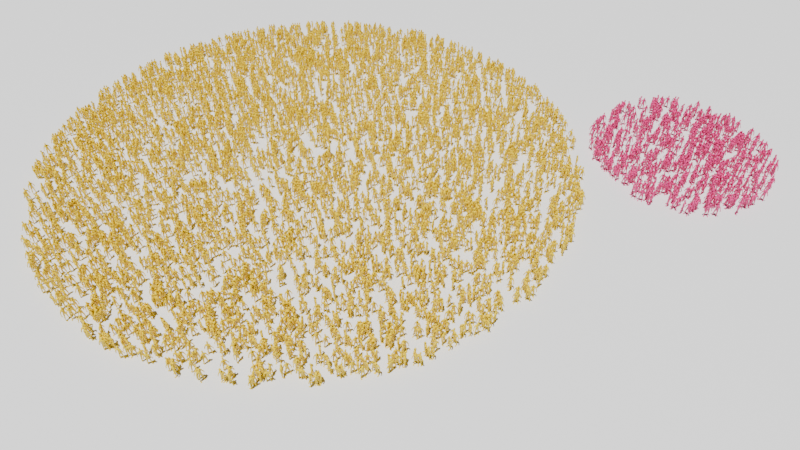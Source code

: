 # Source: people.blend  (saved by Blender 4.5.90; exported with 4.5.12 LTS)
import bpy
from mathutils import Matrix  # noqa: F401  (used for matrix-valued properties, if any)

bpy.ops.wm.read_factory_settings(use_empty=True)
scene = bpy.context.scene
scene.name = 'Scene'

# ---- collections
col_collection = bpy.data.collections.new('Collection'); scene.collection.children.link(col_collection)

# ---- materials (node trees are filled in below, after node groups)
mat_material = bpy.data.materials.new('Material')
mat_material.alpha_threshold = 0.0
mat_material.use_transparent_shadow = False
mat_material.roughness = 0.5
mat_material.line_color = (0.0, 0.0, 0.0, 1.0)
mat_red = bpy.data.materials.new('red')
mat_material_001 = bpy.data.materials.new('Material.001')
mat_white = bpy.data.materials.new('white')

# ---- node groups
ng_nodegroup_001 = bpy.data.node_groups.new('NodeGroup.001', 'GeometryNodeTree')
_s = ng_nodegroup_001.interface.new_socket(name='Vector', in_out='OUTPUT', socket_type='NodeSocketVector')
_s = ng_nodegroup_001.interface.new_socket(name='Value', in_out='INPUT', socket_type='NodeSocketFloat')
_s.default_value = 60.3
_s.min_value = -1e+04
_s.max_value = 1e+04
_s = ng_nodegroup_001.interface.new_socket(name='Seed', in_out='INPUT', socket_type='NodeSocketInt')
_s.min_value = -10000
_s.max_value = 10000
_N = ng_nodegroup_001.nodes; _L = ng_nodegroup_001.links
n0 = _N.new('NodeGroupOutput'); n0.name = 'Group Output'; n0.location = (514, 0)
n1 = _N.new('NodeGroupInput'); n1.name = 'Group Input'; n1.location = (-524, 0)
n2 = _N.new('FunctionNodeRandomValue'); n2.name = 'Random Value.001'; n2.location = (140, -95)
n2.inputs[3].default_value = 1000.0
n3 = _N.new('ShaderNodeCombineXYZ'); n3.name = 'Combine XYZ'; n3.location = (148, 36)
n4 = _N.new('FunctionNodeRandomValue'); n4.name = 'Random Value'; n4.location = (-324, 8)
n5 = _N.new('ShaderNodeMath'); n5.name = 'Math.001'; n5.location = (-7, 41)
n5.operation = 'MULTIPLY'
n6 = _N.new('ShaderNodeMath'); n6.name = 'Math'; n6.location = (-163, 59)
n6.operation = 'POWER'
n7 = _N.new('ShaderNodeVectorRotate'); n7.name = 'Vector Rotate'; n7.location = (324, 95)
n7.rotation_type = 'Z_AXIS'
n7.invert = True
n8 = _N.new('ShaderNodeMath'); n8.name = 'Math.002'; n8.location = (660, -280)
_L.new(n2.outputs[1], n7.inputs[3])
_L.new(n5.outputs[0], n3.inputs[0])
_L.new(n4.outputs[1], n6.inputs[0])
_L.new(n3.outputs[0], n7.inputs[0])
_L.new(n1.outputs[0], n5.inputs[1])
_L.new(n7.outputs[0], n0.inputs[0])
_L.new(n1.outputs[1], n4.inputs[8])
_L.new(n6.outputs[0], n5.inputs[0])
_L.new(n1.outputs[1], n2.inputs[8])
n0.is_active_output = True
ng_nodegroup = bpy.data.node_groups.new('NodeGroup', 'GeometryNodeTree')
_s = ng_nodegroup.interface.new_socket(name='Geometry', in_out='OUTPUT', socket_type='NodeSocketGeometry')
_s = ng_nodegroup.interface.new_socket(name='Value', in_out='INPUT', socket_type='NodeSocketFloat')
_s.default_value = 60.3
_s.min_value = -1e+04
_s.max_value = 1e+04
_s = ng_nodegroup.interface.new_socket(name='Count', in_out='INPUT', socket_type='NodeSocketInt')
_s.default_value = 2353
_s.min_value = 0
_N = ng_nodegroup.nodes; _L = ng_nodegroup.links
n0 = _N.new('NodeGroupInput'); n0.name = 'Group Input'; n0.location = (-585, -1)
n1 = _N.new('GeometryNodePoints'); n1.name = 'Points'; n1.location = (439, 112)
n2 = _N.new('NodeGroupOutput'); n2.name = 'Group Output'; n2.location = (629, -1)
n3 = _N.new('GeometryNodeGroup'); n3.name = 'Group'; n3.location = (-6, 101)
n3.node_tree = ng_nodegroup_001
n3.inputs[1].default_value = 0
_L.new(n3.outputs[0], n1.inputs[1])
_L.new(n1.outputs[0], n2.inputs[0])
_L.new(n0.outputs[1], n1.inputs[0])
_L.new(n0.outputs[0], n3.inputs[0])
n2.is_active_output = True
ng_nodegroup_003 = bpy.data.node_groups.new('NodeGroup.003', 'GeometryNodeTree')
_s = ng_nodegroup_003.interface.new_socket(name='Geometry', in_out='OUTPUT', socket_type='NodeSocketGeometry')
_s = ng_nodegroup_003.interface.new_socket(name='Geometry', in_out='INPUT', socket_type='NodeSocketGeometry')
_s = ng_nodegroup_003.interface.new_socket(name='Selection', in_out='INPUT', socket_type='NodeSocketBool')
_s.default_value = True
_s.hide_value = True
_s = ng_nodegroup_003.interface.new_socket(name='Position', in_out='INPUT', socket_type='NodeSocketVector')
_s.hide_value = True
_s = ng_nodegroup_003.interface.new_socket(name='Offset', in_out='INPUT', socket_type='NodeSocketVector')
_s.subtype = 'TRANSLATION'
_N = ng_nodegroup_003.nodes; _L = ng_nodegroup_003.links
n0 = _N.new('NodeGroupOutput'); n0.name = 'Group Output'; n0.location = (190, 0)
n1 = _N.new('NodeGroupInput'); n1.name = 'Group Input'; n1.location = (-200, 0)
n2 = _N.new('GeometryNodeSetPosition'); n2.name = 'Set Position'; n2.location = (0, 0)
_L.new(n1.outputs[0], n2.inputs[0])
_L.new(n1.outputs[2], n2.inputs[2])
_L.new(n2.outputs[0], n0.inputs[0])
_L.new(n1.outputs[1], n2.inputs[1])
_L.new(n1.outputs[3], n2.inputs[3])
n0.is_active_output = True
ng_nodegroup_002 = bpy.data.node_groups.new('NodeGroup.002', 'GeometryNodeTree')
_s = ng_nodegroup_002.interface.new_socket(name='Geometry', in_out='OUTPUT', socket_type='NodeSocketGeometry')
_s = ng_nodegroup_002.interface.new_socket(name='Alpha', in_out='INPUT', socket_type='NodeSocketFloat')
_s.subtype = 'FACTOR'
_s.default_value = 0.5
_s.min_value = 0.0
_s.max_value = 1.0
_s = ng_nodegroup_002.interface.new_socket(name='Geometry', in_out='INPUT', socket_type='NodeSocketGeometry')
_s = ng_nodegroup_002.interface.new_socket(name='Center', in_out='INPUT', socket_type='NodeSocketVector')
_s.default_value = (0.0, -50.0, 0.0)
_s.min_value = -1e+04
_s.max_value = 1e+04
_s = ng_nodegroup_002.interface.new_socket(name='Radius', in_out='INPUT', socket_type='NodeSocketFloat')
_s.default_value = 20.0
_s.min_value = -1e+04
_s.max_value = 1e+04
_N = ng_nodegroup_002.nodes; _L = ng_nodegroup_002.links
n0 = _N.new('NodeGroupInput'); n0.name = 'Group Input'; n0.location = (-584, 168)
n1 = _N.new('GeometryNodeGroup'); n1.name = 'Group.003'; n1.location = (-307, 208)
n1.node_tree = ng_nodegroup_001
n1.inputs[1].default_value = 0
n2 = _N.new('ShaderNodeMix'); n2.name = 'Mix.001'; n2.location = (98, 229)
n2.width = 135
n2.data_type = 'VECTOR'
n3 = _N.new('GeometryNodeInputPosition'); n3.name = 'Position.001'; n3.location = (-175, -153)
n4 = _N.new('GeometryNodeCaptureAttribute'); n4.name = 'Capture Attribute.001'; n4.location = (-147, 5)
n4.capture_items.clear()
n4.domain = 'INSTANCE'
n5 = _N.new('ShaderNodeVectorMath'); n5.name = 'Vector Math.001'; n5.location = (-127, 234)
n6 = _N.new('GeometryNodeGroup'); n6.name = 'Group'; n6.location = (320, 171)
n6.node_tree = ng_nodegroup_003
n6.inputs[1].default_value = True
n6.inputs[3].default_value = (0.0, 0.0, 0.0)
n7 = _N.new('NodeGroupOutput'); n7.name = 'Group Output'; n7.location = (532, 189)
_L.new(n5.outputs[0], n2.inputs[5])
_L.new(n4.outputs[1], n2.inputs[4])
_L.new(n3.outputs[0], n4.inputs[1])
_L.new(n1.outputs[0], n5.inputs[0])
_L.new(n0.outputs[1], n4.inputs[0])
_L.new(n0.outputs[0], n2.inputs[0])
_L.new(n0.outputs[2], n5.inputs[1])
_L.new(n0.outputs[3], n1.inputs[0])
_L.new(n4.outputs[0], n6.inputs[0])
_L.new(n2.outputs[1], n6.inputs[2])
_L.new(n6.outputs[0], n7.inputs[0])
n7.is_active_output = True
ng_geometry_nodes = bpy.data.node_groups.new('Geometry Nodes', 'GeometryNodeTree')
_s = ng_geometry_nodes.interface.new_socket(name='Geometry', in_out='OUTPUT', socket_type='NodeSocketGeometry')
_s = ng_geometry_nodes.interface.new_socket(name='Geometry', in_out='INPUT', socket_type='NodeSocketGeometry')
ng_geometry_nodes.is_modifier = True
# nodes of 'Geometry Nodes' reference scene objects; filled in after objects exist

# ---- material node trees
mat_material.use_nodes = True; mat_material.node_tree.nodes.clear()
_N = mat_material.node_tree.nodes; _L = mat_material.node_tree.links
n0 = _N.new('ShaderNodeOutputMaterial'); n0.name = 'Material Output'; n0.location = (300, 300)
n1 = _N.new('ShaderNodeBsdfPrincipled'); n1.name = 'Principled BSDF'; n1.location = (10, 300)
n1.inputs[3].default_value = 1.45
_L.new(n1.outputs[0], n0.inputs[0])
n0.is_active_output = True
mat_red.use_nodes = True; mat_red.node_tree.nodes.clear()
_N = mat_red.node_tree.nodes; _L = mat_red.node_tree.links
n0 = _N.new('ShaderNodeBsdfPrincipled'); n0.name = 'Principled BSDF'; n0.location = (10, 300)
n0.inputs[0].default_value = (0.8588, 0.06275, 0.2824, 1.0)
n1 = _N.new('ShaderNodeOutputMaterial'); n1.name = 'Material Output'; n1.location = (300, 300)
_L.new(n0.outputs[0], n1.inputs[0])
n1.is_active_output = True
mat_material_001.use_nodes = True; mat_material_001.node_tree.nodes.clear()
_N = mat_material_001.node_tree.nodes; _L = mat_material_001.node_tree.links
n0 = _N.new('ShaderNodeBsdfPrincipled'); n0.name = 'Principled BSDF'; n0.location = (10, 300)
n0.inputs[0].default_value = (0.8114, 0.8114, 0.8114, 1.0)
n1 = _N.new('ShaderNodeOutputMaterial'); n1.name = 'Material Output'; n1.location = (300, 300)
_L.new(n0.outputs[0], n1.inputs[0])
n1.is_active_output = True
mat_white.use_nodes = True; mat_white.node_tree.nodes.clear()
_N = mat_white.node_tree.nodes; _L = mat_white.node_tree.links
n0 = _N.new('ShaderNodeBsdfPrincipled'); n0.name = 'Principled BSDF'; n0.location = (10, 300)
n0.inputs[0].default_value = (0.9569, 0.702, 0.003922, 1.0)
n1 = _N.new('ShaderNodeOutputMaterial'); n1.name = 'Material Output'; n1.location = (300, 300)
_L.new(n0.outputs[0], n1.inputs[0])
n1.is_active_output = True

# ---- world
world_world = bpy.data.worlds.new('World'); scene.world = world_world
world_world.use_nodes = True; world_world.node_tree.nodes.clear()
_N = world_world.node_tree.nodes; _L = world_world.node_tree.links
n0 = _N.new('ShaderNodeOutputWorld'); n0.name = 'World Output'; n0.location = (300, 300)
n1 = _N.new('ShaderNodeBackground'); n1.name = 'Background'; n1.location = (10, 300)
n1.inputs[0].default_value = (0.05088, 0.05088, 0.05088, 1.0)
_L.new(n1.outputs[0], n0.inputs[0])
n0.is_active_output = True
world_world.color = (0.05088, 0.05088, 0.05088)
world_world.use_sun_shadow = False
world_world.sun_shadow_jitter_overblur = 0.0

# ---- cameras
cam_camera = bpy.data.cameras.new('Camera')
cam_camera.clip_end = 400.0
cam_camera.lens = 28.0
cam_camera.ortho_scale = 7.314

# ---- lights
light_sun = bpy.data.lights.new('Sun', 'SUN')
light_sun.angle = 0.0
light_sun.energy = 6.0

# ---- meshes
me_cube = bpy.data.meshes.new('Cube')
me_cube.from_pydata([(1.0, 1.0, 1.0), (1.0, 1.0, -1.0), (1.0, -1.0, 1.0), (1.0, -1.0, -1.0), (-1.0, 1.0, 1.0), (-1.0, 1.0, -1.0), (-1.0, -1.0, 1.0), (-1.0, -1.0, -1.0)], [], [(0, 4, 6, 2), (3, 2, 6, 7), (7, 6, 4, 5), (5, 1, 3, 7), (1, 0, 2, 3), (5, 4, 0, 1)])
_uv = me_cube.uv_layers.new(name='UVMap')
_uv.uv.foreach_set('vector', [0.625, 0.5, 0.875, 0.5, 0.875, 0.75, 0.625, 0.75, 0.375, 0.75, 0.625, 0.75, 0.625, 1.0, 0.375, 1.0, 0.375, 0.0, 0.625, 0.0, 0.625, 0.25, 0.375, 0.25, 0.125, 0.5, 0.375, 0.5, 0.375, 0.75, 0.125, 0.75, 0.375, 0.5, 0.625, 0.5, 0.625, 0.75, 0.375, 0.75, 0.375, 0.25, 0.625, 0.25, 0.625, 0.5, 0.375, 0.5])
me_cube.materials.append(mat_material)
me_cube.materials.append(mat_red)
me_cube.use_mirror_vertex_groups = False
me_cube.update()
me_circle = bpy.data.meshes.new('Circle')
me_circle.from_pydata([(0.0, 200.0, 0.0), (-39.02, 196.2, 0.0), (-76.54, 184.8, 0.0), (-111.1, 166.3, 0.0), (-141.4, 141.4, 0.0), (-166.3, 111.1, 0.0), (-184.8, 76.54, 0.0), (-196.2, 39.02, 0.0), (-200.0, 0.0, 0.0), (-196.2, -39.02, 0.0), (-184.8, -76.54, 0.0), (-166.3, -111.1, 0.0), (-141.4, -141.4, 0.0), (-111.1, -166.3, 0.0), (-76.54, -184.8, 0.0), (-39.02, -196.2, 0.0), (0.0, -200.0, 0.0), (39.02, -196.2, 0.0), (76.54, -184.8, 0.0), (111.1, -166.3, 0.0), (141.4, -141.4, 0.0), (166.3, -111.1, 0.0), (184.8, -76.54, 0.0), (196.2, -39.02, 0.0), (200.0, 0.0, 0.0), (196.2, 39.02, 0.0), (184.8, 76.54, 0.0), (166.3, 111.1, 0.0), (141.4, 141.4, 0.0), (111.1, 166.3, 0.0), (76.54, 184.8, 0.0), (39.02, 196.2, 0.0)], [], [(1, 2, 3, 4, 5, 6, 7, 8, 9, 10, 11, 12, 13, 14, 15, 16, 17, 18, 19, 20, 21, 22, 23, 24, 25, 26, 27, 28, 29, 30, 31, 0)])
_uv = me_circle.uv_layers.new(name='UVMap')
_uv.uv.foreach_set('vector', [0.0, 0.0, 0.0, 0.0, 0.0, 0.0, 0.0, 0.0, 0.0, 0.0, 0.0, 0.0, 0.0, 0.0, 0.0, 0.0, 0.0, 0.0, 0.0, 0.0, 0.0, 0.0, 0.0, 0.0, 0.0, 0.0, 0.0, 0.0, 0.0, 0.0, 0.0, 0.0, 0.0, 0.0, 0.0, 0.0, 0.0, 0.0, 0.0, 0.0, 0.0, 0.0, 0.0, 0.0, 0.0, 0.0, 0.0, 0.0, 0.0, 0.0, 0.0, 0.0, 0.0, 0.0, 0.0, 0.0, 0.0, 0.0, 0.0, 0.0, 0.0, 0.0, 0.0, 0.0])
me_circle.update()
me_plane = bpy.data.meshes.new('Plane')
me_plane.from_pydata([(-500.0, -500.0, 0.0), (500.0, -500.0, 0.0), (-500.0, 500.0, 0.0), (500.0, 500.0, 0.0)], [], [(0, 1, 3, 2)])
_uv = me_plane.uv_layers.new(name='UVMap')
_uv.uv.foreach_set('vector', [0.0, 0.0, 1.0, 0.0, 1.0, 1.0, 0.0, 1.0])
me_plane.materials.append(mat_material_001)
me_plane.update()
me_cube_003 = bpy.data.meshes.new('Cube.003')
me_cube_003.from_pydata([(0.4134, 0.3782, 3.758), (0.4576, -0.1464, 3.762), (0.4243, 0.1128, 3.519), (0.5896, 0.1076, 3.968), (0.8706, 0.204, 3.146), (0.7738, 0.05661, 3.107), (0.7882, 0.3248, 3.097), (0.6914, 0.1775, 3.059), (0.7829, 0.2104, 3.443), (0.666, 0.3898, 3.36), (0.6438, -0.008348, 3.372), (0.5269, 0.1711, 3.288), (0.9931, 0.1395, 2.956), (0.8552, -0.02539, 2.914), (0.8743, 0.2747, 2.899), (0.7364, 0.1099, 2.857), (1.085, -0.006285, 2.548), (1.015, -0.1106, 2.526), (1.024, 0.07924, 2.519), (0.9545, -0.02502, 2.497), (0.8463, 0.2057, 3.228), (0.7377, 0.03856, 3.18), (0.7542, 0.3429, 3.17), (0.6457, 0.1757, 3.122), (0.4614, 0.02301, 2.419), (0.3904, -0.07986, 3.316), (0.358, -0.06458, 2.996), (0.2181, -0.1961, 2.348), (0.1421, 0.1628, 4.137), (0.2181, 0.2935, 2.348), (0.1537, -0.2801, 3.661), (0.1212, -0.2649, 2.996), (0.1374, -0.2801, 3.316), (0.1212, 0.2247, 2.996), (0.1374, 0.2094, 3.316), (0.1537, 0.2935, 3.537), (0.1421, -0.09074, 4.088), (0.5394, -0.01107, 1.439), (0.3869, 0.1731, 1.418), (0.218, -0.005601, 1.394), (0.3869, -0.1602, 1.418), (0.3043, 0.2555, 1.952), (0.07795, -0.002278, 1.873), (0.3043, -0.2254, 1.952), (0.526, -0.01017, 2.0), (0.5363, -0.006496, 1.341), (0.3972, 0.1749, 1.314), (0.2431, -0.001108, 1.283), (0.3972, -0.1534, 1.314), (0.6234, 0.05161, 1.061), (0.4553, 0.2875, 1.014), (0.2691, 0.05658, 0.9608), (0.4553, -0.1067, 1.014), (0.5955, 0.05453, 0.2622), (0.5121, 0.1685, 0.249), (0.4197, 0.05792, 0.2343), (0.5121, -0.0378, 0.249), (0.4777, 0.2257, 0.7088), (0.3398, 0.05777, 0.6938), (0.4777, -0.06583, 0.7088), (0.6021, 0.05421, 0.7222), (1.148, -0.01039, 2.255), (0.9513, -0.09465, 2.285), (1.028, 0.1442, 2.237), (0.9305, -0.04426, 2.288), (1.095, -0.007055, 2.511), (1.024, 0.09142, 2.484), (0.9026, -0.1401, 2.306), (0.8746, -0.1019, 2.3), (1.142, -0.0183, 2.127), (1.033, -0.1737, 2.15), (1.041, 0.1092, 2.13), (1.071, -0.0211, 2.014), (0.998, -0.1297, 2.046), (1.001, 0.06801, 2.031), (1.016, -0.1988, 2.255), (1.014, -0.1271, 2.493), (0.9422, -0.02863, 2.466), (0.8929, -0.07831, 2.205), (0.9282, -0.1065, 2.207), (0.8822, -0.1379, 2.212), (0.8629, -0.1115, 2.207), (0.6113, 0.05453, 0.1627), (0.5279, 0.1685, 0.1495), (0.4355, 0.05792, 0.1348), (0.5279, -0.0378, 0.1495), (0.692, -0.1629, 0.03052), (0.4191, -0.1908, 0.02693), (0.5626, -0.2259, 0.04644), (0.6925, -0.149, -0.1056), (0.4196, -0.1769, -0.1056), (0.6113, 0.09036, 0.06715), (0.5279, 0.2043, 0.05391), (0.4355, 0.09375, 0.03922), (0.6113, 0.09832, -0.1056), (0.5279, 0.2123, -0.1056), (0.4355, 0.1017, -0.1056), (0.5743, -0.4835, -0.03955), (0.4309, -0.402, -0.03585), (0.7038, -0.3741, -0.03226), (0.5748, -0.4796, -0.1153), (0.4314, -0.3981, -0.1153), (0.7043, -0.3702, -0.1153), (0.1142, 0.022, 4.408), (0.114, -0.1063, 4.284), (0.2305, -0.003354, 1.339), (0.3921, -0.1568, 1.366), (0.5378, -0.008784, 1.39), (0.3921, 0.174, 1.366), (0.04703, -0.3049, 4.216), (0.1116, -0.2481, 4.796), (0.1116, 0.08503, 4.807), (0.1268, 0.1194, 4.675), (0.146, -0.07187, 4.842), (0.1268, -0.3032, 4.675), (0.199, -0.07187, 4.675), (0.1048, -0.3214, 4.426), (0.144, 0.07071, 4.534), (0.1861, -0.1071, 4.463), (0.1282, 0.0924, 4.273), (0.1281, -0.09853, 4.186), (-0.4502, 0.3782, 3.758), (-0.4944, -0.1464, 3.762), (-0.4611, 0.1128, 3.519), (-0.6263, 0.1076, 3.968), (-0.9074, 0.204, 3.146), (-0.8106, 0.05661, 3.107), (-0.8249, 0.3248, 3.097), (-0.7281, 0.1775, 3.059), (-0.8197, 0.2104, 3.443), (-0.7027, 0.3898, 3.36), (-0.6806, -0.008348, 3.372), (-0.5636, 0.1711, 3.288), (-1.03, 0.1395, 2.956), (-0.892, -0.02539, 2.914), (-0.911, 0.2747, 2.899), (-0.7732, 0.1099, 2.857), (-1.121, -0.006285, 2.548), (-1.051, -0.1106, 2.526), (-1.061, 0.07924, 2.519), (-0.9912, -0.02502, 2.497), (-0.883, 0.2057, 3.228), (-0.7745, 0.03856, 3.18), (-0.791, 0.3429, 3.17), (-0.6824, 0.1757, 3.122), (-0.4982, 0.02301, 2.419), (-0.01838, 0.2935, 2.308), (-0.01838, -0.2801, 3.661), (-0.01838, -0.1961, 2.308), (-0.01838, 0.2038, 4.155), (-0.4272, -0.07986, 3.316), (-0.3948, -0.06458, 2.996), (-0.01838, 0.2935, 3.537), (-0.01838, 0.2094, 3.316), (-0.01838, 0.2247, 2.996), (-0.01838, -0.2801, 3.316), (-0.01838, -0.2649, 2.996), (-0.2549, -0.1961, 2.348), (-0.1789, 0.1628, 4.137), (-0.2549, 0.2935, 2.348), (-0.1904, -0.2801, 3.661), (-0.158, -0.2649, 2.996), (-0.1742, -0.2801, 3.316), (-0.158, 0.2247, 2.996), (-0.1742, 0.2094, 3.316), (-0.1904, 0.2935, 3.537), (-0.01838, -0.1318, 4.07), (-0.1789, -0.09074, 4.088), (-0.01838, 0.03104, 2.227), (-0.5761, -0.01107, 1.439), (-0.4237, 0.1731, 1.418), (-0.2547, -0.005601, 1.394), (-0.4237, -0.1602, 1.418), (-0.341, 0.2555, 1.952), (-0.1147, -0.002278, 1.873), (-0.341, -0.2254, 1.952), (-0.5628, -0.01017, 2.0), (-0.573, -0.006496, 1.341), (-0.434, 0.1749, 1.314), (-0.2799, -0.001108, 1.283), (-0.434, -0.1534, 1.314), (-0.6602, 0.05161, 1.061), (-0.4921, 0.2875, 1.014), (-0.3058, 0.05658, 0.9608), (-0.4921, -0.1067, 1.014), (-0.6323, 0.05453, 0.2622), (-0.5489, 0.1685, 0.249), (-0.4565, 0.05792, 0.2343), (-0.5489, -0.0378, 0.249), (-0.5144, 0.2257, 0.7088), (-0.3765, 0.05777, 0.6938), (-0.5144, -0.06583, 0.7088), (-0.6389, 0.05421, 0.7222), (-1.185, -0.01039, 2.255), (-0.9881, -0.09465, 2.285), (-1.065, 0.1442, 2.237), (-0.9672, -0.04426, 2.288), (-1.132, -0.007055, 2.511), (-1.061, 0.09142, 2.484), (-0.9393, -0.1401, 2.306), (-0.9114, -0.1019, 2.3), (-1.179, -0.0183, 2.127), (-1.07, -0.1737, 2.15), (-1.078, 0.1092, 2.13), (-1.108, -0.0211, 2.014), (-1.035, -0.1297, 2.046), (-1.038, 0.06801, 2.031), (-1.052, -0.1988, 2.255), (-1.05, -0.1271, 2.493), (-0.979, -0.02863, 2.466), (-0.9296, -0.07831, 2.205), (-0.965, -0.1065, 2.207), (-0.919, -0.1379, 2.212), (-0.8996, -0.1115, 2.207), (-0.6481, 0.05453, 0.1627), (-0.5647, 0.1685, 0.1495), (-0.4723, 0.05792, 0.1348), (-0.5647, -0.0378, 0.1495), (-0.7288, -0.1629, 0.03052), (-0.4559, -0.1908, 0.02693), (-0.5993, -0.2259, 0.04644), (-0.7292, -0.149, -0.1056), (-0.4564, -0.1769, -0.1056), (-0.6481, 0.09036, 0.06715), (-0.5647, 0.2043, 0.05391), (-0.4723, 0.09375, 0.03922), (-0.6481, 0.09832, -0.1056), (-0.5647, 0.2123, -0.1056), (-0.4723, 0.1017, -0.1056), (-0.6111, -0.4835, -0.03955), (-0.4677, -0.402, -0.03585), (-0.7405, -0.3741, -0.03226), (-0.6116, -0.4796, -0.1153), (-0.4681, -0.3981, -0.1153), (-0.741, -0.3702, -0.1153), (-0.01838, 0.1041, 4.469), (-0.151, 0.022, 4.408), (-0.01838, -0.1751, 4.212), (-0.1508, -0.1063, 4.284), (-0.2673, -0.003354, 1.339), (-0.4288, -0.1568, 1.366), (-0.5746, -0.008784, 1.39), (-0.4288, 0.174, 1.366), (-0.08379, -0.3049, 4.216), (-0.1484, -0.2481, 4.796), (-0.1484, 0.08503, 4.807), (-0.01838, 0.1194, 4.824), (-0.1636, 0.1194, 4.675), (-0.1828, -0.07187, 4.842), (-0.1636, -0.3032, 4.675), (-0.01838, -0.3392, 4.216), (-0.01838, -0.2808, 4.824), (-0.01838, 0.1916, 4.675), (-0.2357, -0.07187, 4.675), (-0.01838, -0.3529, 4.675), (-0.01838, -0.07187, 4.896), (-0.01838, 0.1836, 4.564), (-0.01838, -0.3635, 4.418), (-0.1415, -0.3214, 4.426), (-0.1808, 0.07071, 4.534), (-0.2229, -0.1071, 4.463), (-0.01838, -0.1534, 4.141), (-0.01838, 0.154, 4.312), (-0.1649, 0.0924, 4.273), (-0.1648, -0.09853, 4.186)], [], [(2, 10, 1), (35, 152, 149, 0), (96, 95, 94), (34, 2, 25), (36, 30, 1), (0, 28, 3), (94, 91, 89), (25, 2, 1), (146, 29, 168), (168, 27, 148), (2, 35, 0), (17, 65, 16), (18, 65, 66), (64, 63, 75), (74, 72, 73), (62, 64, 75), (76, 67, 75), (64, 68, 77), (62, 79, 78, 64), (9, 11, 2, 0), (67, 62, 75), (84, 82, 85), (85, 86, 82), (101, 102, 100), (93, 96, 90), (15, 13, 5, 7), (88, 99, 86), (41, 42, 168, 29), (79, 80, 81, 78), (24, 29, 33, 26), (82, 86, 89, 91), (38, 41, 44, 37), (2, 11, 10), (77, 76, 17, 19), (71, 63, 61, 69), (21, 20, 8, 10), (91, 92, 83, 82), (18, 14, 12, 16), (77, 19, 18, 66), (85, 87, 88, 86), (22, 23, 11, 9), (12, 4, 5, 13), (71, 70, 75, 63), (19, 17, 13, 15), (5, 21, 23, 7), (6, 7, 23, 22), (5, 4, 20, 21), (6, 22, 20, 4), (83, 54, 53, 82), (56, 53, 60, 59), (33, 154, 153, 34), (155, 156, 31, 32), (80, 67, 68, 81), (107, 108, 38, 37), (34, 35, 2), (31, 26, 25, 32), (34, 153, 152, 35), (148, 27, 31, 156), (52, 48, 47, 51), (100, 97, 98, 101), (61, 65, 76, 75), (84, 55, 54, 83), (30, 36, 166, 147), (21, 10, 11, 23), (106, 107, 37, 40), (41, 29, 24, 44), (22, 9, 8, 20), (38, 39, 42, 41), (56, 59, 58, 55), (59, 52, 51, 58), (40, 37, 44, 43), (57, 50, 49, 60), (44, 24, 27, 43), (68, 64, 78, 81), (102, 101, 90, 89), (105, 39, 38, 108), (16, 12, 13, 17), (64, 77, 66, 63), (51, 47, 46, 50), (147, 155, 32, 30), (94, 95, 92, 91), (90, 96, 94, 89), (26, 33, 34, 25), (90, 87, 84, 93), (40, 43, 42, 39), (8, 9, 0, 3), (14, 6, 4, 12), (54, 55, 58, 57), (74, 71, 69, 72), (93, 84, 83, 92), (73, 72, 69, 70), (17, 76, 65), (18, 16, 65), (3, 28, 36, 1), (30, 32, 25, 1), (76, 77, 68, 67), (52, 49, 45, 48), (49, 50, 46, 45), (10, 8, 3, 1), (14, 15, 7, 6), (61, 63, 66, 65), (70, 69, 61, 75), (57, 58, 51, 50), (54, 57, 60, 53), (84, 83, 82), (84, 85, 56, 55), (85, 82, 53, 56), (97, 99, 88, 98), (85, 84, 87), (59, 60, 49, 52), (101, 98, 87, 90), (18, 19, 15, 14), (73, 70, 71, 74), (42, 43, 27, 168), (106, 40, 39, 105), (27, 24, 26, 31), (102, 89, 86, 99), (96, 93, 92, 95), (88, 87, 98), (33, 29, 146, 154), (100, 102, 99, 97), (119, 262, 235, 103), (0, 149, 28), (120, 119, 103, 104), (261, 120, 104, 237), (62, 67, 80, 79), (48, 106, 105, 47), (47, 105, 108, 46), (48, 45, 107, 106), (45, 46, 108, 107), (113, 255, 251, 110), (252, 246, 111, 112), (117, 112, 115, 118), (112, 111, 113, 115), (115, 113, 110, 114), (118, 115, 114, 116), (256, 252, 112, 117), (116, 114, 254, 257), (114, 110, 251, 254), (237, 104, 109), (111, 246, 255, 113), (235, 256, 103), (250, 237, 109), (109, 116, 257, 250), (256, 117, 103), (104, 118, 116, 109), (103, 117, 118, 104), (166, 36, 120, 261), (36, 28, 119, 120), (28, 149, 262, 119), (123, 122, 131), (165, 121, 149, 152), (228, 226, 227), (164, 150, 123), (167, 122, 160), (121, 124, 158), (226, 221, 223), (150, 122, 123), (146, 168, 159), (168, 148, 157), (123, 121, 165), (138, 137, 197), (139, 198, 197), (196, 207, 195), (206, 205, 204), (194, 207, 196), (208, 207, 199), (196, 209, 200), (194, 196, 210, 211), (130, 121, 123, 132), (199, 207, 194), (216, 217, 214), (217, 214, 218), (233, 232, 234), (225, 222, 228), (136, 128, 126, 134), (220, 218, 231), (173, 159, 168, 174), (211, 210, 213, 212), (145, 151, 163, 159), (214, 223, 221, 218), (170, 169, 176, 173), (123, 131, 132), (209, 140, 138, 208), (203, 201, 193, 195), (142, 131, 129, 141), (223, 214, 215, 224), (139, 137, 133, 135), (209, 198, 139, 140), (217, 218, 220, 219), (143, 130, 132, 144), (133, 134, 126, 125), (203, 195, 207, 202), (140, 136, 134, 138), (126, 128, 144, 142), (127, 143, 144, 128), (126, 142, 141, 125), (127, 125, 141, 143), (215, 214, 185, 186), (188, 191, 192, 185), (163, 164, 153, 154), (155, 162, 161, 156), (212, 213, 200, 199), (241, 169, 170, 242), (164, 123, 165), (161, 162, 150, 151), (164, 165, 152, 153), (148, 156, 161, 157), (184, 183, 179, 180), (232, 233, 230, 229), (193, 207, 208, 197), (216, 215, 186, 187), (160, 147, 166, 167), (142, 144, 132, 131), (240, 172, 169, 241), (173, 176, 145, 159), (143, 141, 129, 130), (170, 173, 174, 171), (188, 187, 190, 191), (191, 190, 183, 184), (172, 175, 176, 169), (189, 192, 181, 182), (176, 175, 157, 145), (200, 213, 210, 196), (234, 221, 222, 233), (239, 242, 170, 171), (137, 138, 134, 133), (196, 195, 198, 209), (183, 182, 178, 179), (147, 160, 162, 155), (226, 223, 224, 227), (222, 221, 226, 228), (151, 150, 164, 163), (222, 225, 216, 219), (172, 171, 174, 175), (129, 124, 121, 130), (135, 133, 125, 127), (186, 189, 190, 187), (206, 204, 201, 203), (225, 224, 215, 216), (205, 202, 201, 204), (138, 197, 208), (139, 197, 137), (124, 122, 167, 158), (160, 122, 150, 162), (208, 199, 200, 209), (184, 180, 177, 181), (181, 177, 178, 182), (131, 122, 124, 129), (135, 127, 128, 136), (193, 197, 198, 195), (202, 207, 193, 201), (189, 182, 183, 190), (186, 185, 192, 189), (216, 214, 215), (216, 187, 188, 217), (217, 188, 185, 214), (229, 230, 220, 231), (217, 219, 216), (191, 184, 181, 192), (233, 222, 219, 230), (139, 135, 136, 140), (205, 206, 203, 202), (174, 168, 157, 175), (240, 239, 171, 172), (157, 161, 151, 145), (234, 231, 218, 221), (228, 227, 224, 225), (220, 230, 219), (163, 154, 146, 159), (232, 229, 231, 234), (263, 236, 235, 262), (121, 158, 149), (264, 238, 236, 263), (261, 237, 238, 264), (194, 211, 212, 199), (180, 179, 239, 240), (179, 178, 242, 239), (180, 240, 241, 177), (177, 241, 242, 178), (248, 244, 251, 255), (252, 247, 245, 246), (259, 260, 253, 247), (247, 253, 248, 245), (253, 249, 244, 248), (260, 258, 249, 253), (256, 259, 247, 252), (258, 257, 254, 249), (249, 254, 251, 244), (237, 243, 238), (245, 248, 255, 246), (235, 236, 256), (250, 243, 237), (243, 250, 257, 258), (256, 236, 259), (238, 243, 258, 260), (236, 238, 260, 259), (166, 261, 264, 167), (167, 264, 263, 158), (158, 263, 262, 149)])
me_cube_003.polygons.foreach_set('use_smooth', [True] * 300)
_uv = me_cube_003.uv_layers.new(name='UVMap')
_uv.uv.foreach_set('vector', [0.5625, 0.5, 0.5625, 0.6477, 0.5625, 0.6477, 0.5625, 0.4375, 0.5625, 0.375, 0.625, 0.375, 0.625, 0.5, 0.25, 0.6477, 0.3125, 0.5, 0.375, 0.6477, 0.5, 0.4375, 0.5625, 0.5, 0.5, 0.5, 0.6875, 0.6477, 0.6875, 0.75, 0.625, 0.75, 0.625, 0.5, 0.6875, 0.5, 0.625, 0.6477, 0.375, 0.6477, 0.375, 0.6477, 0.0, 0.0, 0.5, 0.5, 0.5625, 0.5, 0.5625, 0.6477, 0.25, 0.5, 0.3125, 0.5, 0.25, 0.6477, 0.25, 0.6477, 0.3125, 0.75, 0.25, 0.75, 0.5625, 0.5, 0.5625, 0.4375, 0.625, 0.5, 0.625, 0.75, 0.625, 0.6477, 0.625, 0.6477, 0.625, 0.5, 0.625, 0.6477, 0.625, 0.5, 0.5625, 0.5, 0.625, 0.5, 0.5625, 0.6477, 0.625, 0.5, 0.625, 0.6477, 0.5625, 0.6477, 0.5625, 0.6119, 0.5625, 0.5, 0.5625, 0.6477, 0.5625, 0.6477, 0.5625, 0.6069, 0.5625, 0.6477, 0.5625, 0.5341, 0.5625, 0.539, 0.5625, 0.5, 0.5625, 0.6119, 0.5625, 0.6119, 0.5625, 0.5341, 0.5625, 0.5341, 0.6193, 0.5, 0.5625, 0.5, 0.5625, 0.5, 0.625, 0.5, 0.5625, 0.6069, 0.5625, 0.6119, 0.5625, 0.6477, 0.25, 0.6477, 0.375, 0.6477, 0.3125, 0.75, 0.3125, 0.75, 0.375, 0.6477, 0.375, 0.6477, 0.3125, 0.75, 0.375, 0.6477, 0.3125, 0.75, 0.25, 0.6477, 0.25, 0.6477, 0.0, 0.0, 0.5625, 0.5, 0.5625, 0.6477, 0.5625, 0.6477, 0.5625, 0.5, 0.3125, 0.75, 0.375, 0.6477, 0.375, 0.6477, 0.3125, 0.5, 0.25, 0.6477, 0.25, 0.6477, 0.3125, 0.5, 0.5625, 0.6119, 0.5625, 0.6069, 0.5625, 0.539, 0.5625, 0.5341, 0.375, 0.5, 0.375, 0.4375, 0.4375, 0.4375, 0.4375, 0.5, 0.375, 0.6477, 0.375, 0.6477, 0.0, 0.0, 0.375, 0.6477, 0.375, 0.4375, 0.375, 0.4375, 0.375, 0.5, 0.375, 0.5, 0.5625, 0.5, 0.5625, 0.5, 0.5625, 0.6477, 0.5625, 0.5, 0.5625, 0.6477, 0.5625, 0.6477, 0.5625, 0.5, 0.625, 0.5, 0.625, 0.5, 0.625, 0.6477, 0.625, 0.6477, 0.625, 0.7467, 0.625, 0.6445, 0.625, 0.6362, 0.625, 0.7382, 0.375, 0.6477, 0.3125, 0.5, 0.3125, 0.5, 0.375, 0.6477, 0.625, 0.5, 0.625, 0.5, 0.625, 0.6477, 0.625, 0.6477, 0.5625, 0.5, 0.5625, 0.5, 0.625, 0.5, 0.625, 0.5, 0.3125, 0.75, 0.25, 0.6477, 0.3125, 0.75, 0.375, 0.6477, 0.6234, 0.5, 0.5625, 0.5, 0.5625, 0.5, 0.6193, 0.5, 0.625, 0.6477, 0.625, 0.6477, 0.625, 0.75, 0.625, 0.75, 0.625, 0.5, 0.5625, 0.6477, 0.5625, 0.6477, 0.625, 0.5, 0.5625, 0.5, 0.5625, 0.6477, 0.5625, 0.6477, 0.5625, 0.5, 0.5625, 0.6477, 0.5625, 0.6477, 0.5625, 0.5, 0.5625, 0.5, 0.625, 0.5, 0.5625, 0.5, 0.5625, 0.5, 0.6234, 0.5, 0.625, 0.75, 0.625, 0.6477, 0.625, 0.6445, 0.625, 0.7467, 0.625, 0.5, 0.6234, 0.5, 0.625, 0.6445, 0.625, 0.6477, 0.375, 0.4375, 0.375, 0.4375, 0.375, 0.5, 0.375, 0.5, 0.375, 0.8125, 0.375, 0.75, 0.375, 0.75, 0.375, 0.8125, 0.4375, 0.4375, 0.4375, 0.375, 0.5, 0.375, 0.5, 0.4375, 0.5, 0.875, 0.4375, 0.875, 0.4375, 0.8125, 0.5, 0.8125, 0.5625, 0.6069, 0.5625, 0.6069, 0.5625, 0.539, 0.5625, 0.539, 0.375, 0.5, 0.375, 0.4375, 0.375, 0.4375, 0.375, 0.5, 0.5, 0.4375, 0.5625, 0.4375, 0.5625, 0.5, 0.4375, 0.8125, 0.4375, 0.75, 0.5, 0.75, 0.5, 0.8125, 0.5, 0.4375, 0.5, 0.375, 0.5625, 0.375, 0.5625, 0.4375, 0.375, 0.875, 0.375, 0.8125, 0.4375, 0.8125, 0.4375, 0.875, 0.3125, 0.75, 0.3125, 0.75, 0.25, 0.6477, 0.25, 0.6477, 0.3125, 0.75, 0.3125, 0.75, 0.25, 0.6477, 0.25, 0.6477, 0.625, 0.6477, 0.625, 0.6477, 0.625, 0.75, 0.625, 0.75, 0.25, 0.6477, 0.25, 0.6477, 0.3125, 0.5, 0.3125, 0.5, 0.6875, 0.75, 0.6875, 0.6477, 0.75, 0.6477, 0.75, 0.75, 0.5625, 0.6477, 0.5625, 0.6477, 0.5625, 0.5, 0.5625, 0.5, 0.375, 0.8125, 0.375, 0.75, 0.375, 0.75, 0.375, 0.8125, 0.375, 0.4375, 0.375, 0.4375, 0.375, 0.5, 0.375, 0.5, 0.6234, 0.5, 0.6193, 0.5, 0.625, 0.6362, 0.625, 0.6445, 0.3125, 0.5, 0.25, 0.6477, 0.25, 0.6477, 0.3125, 0.5, 0.3125, 0.75, 0.3125, 0.75, 0.25, 0.6477, 0.25, 0.6477, 0.3125, 0.75, 0.3125, 0.75, 0.25, 0.6477, 0.25, 0.6477, 0.375, 0.8125, 0.375, 0.75, 0.375, 0.75, 0.375, 0.8125, 0.375, 0.4375, 0.375, 0.4375, 0.375, 0.5, 0.375, 0.5, 0.375, 0.75, 0.375, 0.75, 0.375, 0.8125, 0.375, 0.8125, 0.5625, 0.539, 0.5625, 0.5341, 0.5625, 0.5341, 0.5625, 0.539, 0.375, 0.6477, 0.25, 0.6477, 0.25, 0.6477, 0.375, 0.6477, 0.25, 0.6477, 0.25, 0.6477, 0.3125, 0.5, 0.3125, 0.5, 0.625, 0.6477, 0.625, 0.6477, 0.625, 0.75, 0.625, 0.75, 0.5625, 0.5, 0.5625, 0.5, 0.625, 0.5, 0.625, 0.5, 0.25, 0.6477, 0.25, 0.6477, 0.3125, 0.5, 0.3125, 0.5, 0.5625, 0.875, 0.5, 0.875, 0.5, 0.8125, 0.5625, 0.8125, 0.375, 0.6477, 0.3125, 0.5, 0.3125, 0.5, 0.375, 0.6477, 0.25, 0.6477, 0.25, 0.6477, 0.375, 0.6477, 0.0, 0.0, 0.4375, 0.5, 0.4375, 0.4375, 0.5, 0.4375, 0.5, 0.5, 0.0, 0.0, 0.25, 0.6477, 0.25, 0.6477, 0.25, 0.6477, 0.3125, 0.75, 0.3125, 0.75, 0.25, 0.6477, 0.25, 0.6477, 0.625, 0.6362, 0.6193, 0.5, 0.625, 0.5, 0.625, 0.6477, 0.625, 0.5, 0.625, 0.5, 0.625, 0.6477, 0.625, 0.6477, 0.3125, 0.5, 0.25, 0.6477, 0.25, 0.6477, 0.3125, 0.5, 0.625, 0.5, 0.625, 0.5, 0.625, 0.6477, 0.625, 0.6477, 0.25, 0.6477, 0.25, 0.6477, 0.3125, 0.5, 0.3125, 0.5, 0.625, 0.75, 0.625, 0.6477, 0.625, 0.6477, 0.625, 0.75, 0.625, 0.75, 0.625, 0.75, 0.625, 0.6477, 0.625, 0.5, 0.625, 0.6477, 0.625, 0.6477, 0.625, 0.6477, 0.6875, 0.5, 0.6875, 0.6477, 0.625, 0.75, 0.5625, 0.8125, 0.5, 0.8125, 0.5, 0.75, 0.5625, 0.75, 0.5625, 0.6477, 0.5625, 0.5, 0.5625, 0.539, 0.5625, 0.6069, 0.375, 0.8125, 0.375, 0.75, 0.375, 0.75, 0.375, 0.8125, 0.375, 0.5, 0.375, 0.4375, 0.375, 0.4375, 0.375, 0.5, 0.625, 0.7382, 0.625, 0.6362, 0.625, 0.6477, 0.625, 0.75, 0.625, 0.5, 0.5625, 0.5, 0.5625, 0.5, 0.625, 0.5, 0.625, 0.6477, 0.625, 0.5, 0.625, 0.5, 0.625, 0.6477, 0.625, 0.75, 0.625, 0.6477, 0.625, 0.6477, 0.625, 0.75, 0.3125, 0.5, 0.25, 0.6477, 0.25, 0.6477, 0.3125, 0.5, 0.375, 0.4375, 0.375, 0.4375, 0.375, 0.5, 0.375, 0.5, 0.25, 0.6477, 0.3125, 0.5, 0.375, 0.6477, 0.25, 0.6477, 0.3125, 0.75, 0.3125, 0.75, 0.25, 0.6477, 0.375, 0.8125, 0.375, 0.75, 0.375, 0.75, 0.375, 0.8125, 0.3125, 0.75, 0.375, 0.6477, 0.3125, 0.75, 0.25, 0.6477, 0.3125, 0.75, 0.25, 0.6477, 0.25, 0.6477, 0.375, 0.8125, 0.375, 0.75, 0.375, 0.75, 0.375, 0.8125, 0.0, 0.0, 0.25, 0.6477, 0.25, 0.6477, 0.0, 0.0, 0.625, 0.5, 0.5625, 0.5, 0.5625, 0.5, 0.625, 0.5, 0.5625, 0.6477, 0.5625, 0.6477, 0.625, 0.5, 0.625, 0.5, 0.25, 0.6477, 0.3125, 0.75, 0.3125, 0.75, 0.25, 0.6477, 0.3125, 0.75, 0.3125, 0.75, 0.25, 0.6477, 0.25, 0.6477, 0.375, 0.8125, 0.375, 0.75, 0.4375, 0.75, 0.4375, 0.8125, 0.0, 0.0, 0.0, 0.0, 0.375, 0.6477, 0.375, 0.6477, 0.25, 0.6477, 0.25, 0.6477, 0.3125, 0.5, 0.3125, 0.5, 0.3125, 0.75, 0.25, 0.6477, 0.25, 0.6477, 0.4375, 0.4375, 0.375, 0.4375, 0.375, 0.375, 0.4375, 0.375, 0.3125, 0.75, 0.375, 0.6477, 0.375, 0.6477, 0.3125, 0.75, 0.625, 0.4375, 0.625, 0.375, 0.625, 0.375, 0.625, 0.4375, 0.625, 0.5, 0.625, 0.375, 0.625, 0.4375, 0.6875, 0.6477, 0.6875, 0.5, 0.6875, 0.5, 0.6875, 0.6477, 0.75, 0.6477, 0.6875, 0.6477, 0.6875, 0.6477, 0.75, 0.6477, 0.5625, 0.6119, 0.5625, 0.6069, 0.5625, 0.6069, 0.5625, 0.6119, 0.3125, 0.75, 0.3125, 0.75, 0.25, 0.6477, 0.25, 0.6477, 0.25, 0.6477, 0.25, 0.6477, 0.3125, 0.5, 0.3125, 0.5, 0.375, 0.8125, 0.375, 0.75, 0.375, 0.75, 0.375, 0.8125, 0.375, 0.5, 0.375, 0.4375, 0.375, 0.4375, 0.375, 0.5, 0.6319, 0.625, 0.7517, 0.625, 0.7552, 0.7552, 0.6667, 0.7917, 0.5, 0.3733, 0.6302, 0.3698, 0.6667, 0.4583, 0.5, 0.4931, 0.4957, 0.4924, 0.5, 0.4931, 0.5, 0.625, 0.5, 0.625, 0.5, 0.4931, 0.6667, 0.4583, 0.6319, 0.625, 0.5, 0.625, 0.5, 0.625, 0.6319, 0.625, 0.6667, 0.7917, 0.5, 0.7569, 0.5, 0.625, 0.5, 0.625, 0.5, 0.7569, 0.4957, 0.7576, 0.5044, 0.3692, 0.5, 0.3733, 0.5, 0.4931, 0.4957, 0.4924, 0.4957, 0.7576, 0.5, 0.7569, 0.5, 0.8767, 0.5044, 0.8808, 0.5, 0.7569, 0.6667, 0.7917, 0.6302, 0.8802, 0.5, 0.8767, 0.2483, 0.625, 0.3681, 0.625, 0.3333, 0.7917, 0.6667, 0.4583, 0.7552, 0.4948, 0.7517, 0.625, 0.6319, 0.625, 0.3698, 0.3698, 0.5089, 0.3651, 0.3333, 0.4583, 0.2448, 0.7552, 0.2483, 0.625, 0.3333, 0.7917, 0.4913, 0.7582, 0.4957, 0.7576, 0.5044, 0.8808, 0.5089, 0.8849, 0.5044, 0.3692, 0.4957, 0.4924, 0.4913, 0.4918, 0.5, 0.625, 0.5, 0.625, 0.4957, 0.7576, 0.4913, 0.7582, 0.4913, 0.4918, 0.4957, 0.4924, 0.5, 0.625, 0.5, 0.625, 0.75, 0.6477, 0.6875, 0.6477, 0.6875, 0.6477, 0.75, 0.6477, 0.6875, 0.6477, 0.6875, 0.5, 0.6875, 0.5, 0.6875, 0.6477, 0.625, 0.4375, 0.625, 0.375, 0.625, 0.375, 0.625, 0.4375, 0.5625, 0.5, 0.5625, 0.6477, 0.5625, 0.6477, 0.5625, 0.4375, 0.625, 0.5, 0.625, 0.375, 0.5625, 0.375, 0.25, 0.6477, 0.375, 0.6477, 0.3125, 0.5, 0.5, 0.4375, 0.5, 0.5, 0.5625, 0.5, 0.6875, 0.6477, 0.625, 0.75, 0.6875, 0.75, 0.625, 0.5, 0.625, 0.6477, 0.6875, 0.5, 0.375, 0.6477, 0.0, 0.0, 0.375, 0.6477, 0.5, 0.5, 0.5625, 0.6477, 0.5625, 0.5, 0.25, 0.5, 0.25, 0.6477, 0.3125, 0.5, 0.25, 0.6477, 0.25, 0.75, 0.3125, 0.75, 0.5625, 0.5, 0.625, 0.5, 0.5625, 0.4375, 0.625, 0.75, 0.625, 0.6477, 0.625, 0.6477, 0.625, 0.5, 0.625, 0.5, 0.625, 0.6477, 0.5625, 0.5, 0.5625, 0.6477, 0.625, 0.5, 0.625, 0.5, 0.5625, 0.6477, 0.625, 0.6477, 0.5625, 0.6119, 0.5625, 0.6477, 0.5625, 0.5, 0.5625, 0.6477, 0.5625, 0.6477, 0.5625, 0.6069, 0.5625, 0.5341, 0.5625, 0.5, 0.5625, 0.539, 0.5625, 0.6119, 0.5625, 0.5341, 0.5625, 0.5341, 0.5625, 0.6119, 0.6193, 0.5, 0.625, 0.5, 0.5625, 0.5, 0.5625, 0.5, 0.5625, 0.6069, 0.5625, 0.6477, 0.5625, 0.6119, 0.25, 0.6477, 0.3125, 0.75, 0.375, 0.6477, 0.3125, 0.75, 0.375, 0.6477, 0.375, 0.6477, 0.3125, 0.75, 0.3125, 0.75, 0.375, 0.6477, 0.25, 0.6477, 0.0, 0.0, 0.25, 0.6477, 0.5625, 0.5, 0.5625, 0.5, 0.5625, 0.6477, 0.5625, 0.6477, 0.3125, 0.75, 0.375, 0.6477, 0.375, 0.6477, 0.3125, 0.5, 0.3125, 0.5, 0.25, 0.6477, 0.25, 0.6477, 0.5625, 0.6119, 0.5625, 0.5341, 0.5625, 0.539, 0.5625, 0.6069, 0.375, 0.5, 0.4375, 0.5, 0.4375, 0.4375, 0.375, 0.4375, 0.375, 0.6477, 0.375, 0.6477, 0.0, 0.0, 0.375, 0.6477, 0.375, 0.4375, 0.375, 0.5, 0.375, 0.5, 0.375, 0.4375, 0.5625, 0.5, 0.5625, 0.6477, 0.5625, 0.5, 0.5625, 0.5, 0.5625, 0.5, 0.5625, 0.6477, 0.5625, 0.6477, 0.625, 0.5, 0.625, 0.6477, 0.625, 0.6477, 0.625, 0.5, 0.625, 0.7467, 0.625, 0.7382, 0.625, 0.6362, 0.625, 0.6445, 0.375, 0.6477, 0.375, 0.6477, 0.3125, 0.5, 0.3125, 0.5, 0.625, 0.5, 0.625, 0.6477, 0.625, 0.6477, 0.625, 0.5, 0.5625, 0.5, 0.625, 0.5, 0.625, 0.5, 0.5625, 0.5, 0.3125, 0.75, 0.375, 0.6477, 0.3125, 0.75, 0.25, 0.6477, 0.6234, 0.5, 0.6193, 0.5, 0.5625, 0.5, 0.5625, 0.5, 0.625, 0.6477, 0.625, 0.75, 0.625, 0.75, 0.625, 0.6477, 0.625, 0.5, 0.625, 0.5, 0.5625, 0.6477, 0.5625, 0.6477, 0.5625, 0.5, 0.5625, 0.5, 0.5625, 0.6477, 0.5625, 0.6477, 0.5625, 0.6477, 0.5625, 0.5, 0.5625, 0.5, 0.5625, 0.6477, 0.625, 0.5, 0.6234, 0.5, 0.5625, 0.5, 0.5625, 0.5, 0.625, 0.75, 0.625, 0.7467, 0.625, 0.6445, 0.625, 0.6477, 0.625, 0.5, 0.625, 0.6477, 0.625, 0.6445, 0.6234, 0.5, 0.375, 0.4375, 0.375, 0.5, 0.375, 0.5, 0.375, 0.4375, 0.375, 0.8125, 0.375, 0.8125, 0.375, 0.75, 0.375, 0.75, 0.4375, 0.4375, 0.5, 0.4375, 0.5, 0.375, 0.4375, 0.375, 0.5, 0.875, 0.5, 0.8125, 0.4375, 0.8125, 0.4375, 0.875, 0.5625, 0.6069, 0.5625, 0.539, 0.5625, 0.539, 0.5625, 0.6069, 0.375, 0.5, 0.375, 0.5, 0.375, 0.4375, 0.375, 0.4375, 0.5, 0.4375, 0.5625, 0.5, 0.5625, 0.4375, 0.4375, 0.8125, 0.5, 0.8125, 0.5, 0.75, 0.4375, 0.75, 0.5, 0.4375, 0.5625, 0.4375, 0.5625, 0.375, 0.5, 0.375, 0.375, 0.875, 0.4375, 0.875, 0.4375, 0.8125, 0.375, 0.8125, 0.3125, 0.75, 0.25, 0.6477, 0.25, 0.6477, 0.3125, 0.75, 0.3125, 0.75, 0.25, 0.6477, 0.25, 0.6477, 0.3125, 0.75, 0.625, 0.6477, 0.625, 0.75, 0.625, 0.75, 0.625, 0.6477, 0.25, 0.6477, 0.3125, 0.5, 0.3125, 0.5, 0.25, 0.6477, 0.6875, 0.75, 0.75, 0.75, 0.75, 0.6477, 0.6875, 0.6477, 0.5625, 0.6477, 0.5625, 0.5, 0.5625, 0.5, 0.5625, 0.6477, 0.375, 0.8125, 0.375, 0.8125, 0.375, 0.75, 0.375, 0.75, 0.375, 0.4375, 0.375, 0.5, 0.375, 0.5, 0.375, 0.4375, 0.6234, 0.5, 0.625, 0.6445, 0.625, 0.6362, 0.6193, 0.5, 0.3125, 0.5, 0.3125, 0.5, 0.25, 0.6477, 0.25, 0.6477, 0.3125, 0.75, 0.25, 0.6477, 0.25, 0.6477, 0.3125, 0.75, 0.3125, 0.75, 0.25, 0.6477, 0.25, 0.6477, 0.3125, 0.75, 0.375, 0.8125, 0.375, 0.8125, 0.375, 0.75, 0.375, 0.75, 0.375, 0.4375, 0.375, 0.5, 0.375, 0.5, 0.375, 0.4375, 0.375, 0.75, 0.375, 0.8125, 0.375, 0.8125, 0.375, 0.75, 0.5625, 0.539, 0.5625, 0.539, 0.5625, 0.5341, 0.5625, 0.5341, 0.375, 0.6477, 0.375, 0.6477, 0.25, 0.6477, 0.25, 0.6477, 0.25, 0.6477, 0.3125, 0.5, 0.3125, 0.5, 0.25, 0.6477, 0.625, 0.6477, 0.625, 0.75, 0.625, 0.75, 0.625, 0.6477, 0.5625, 0.5, 0.625, 0.5, 0.625, 0.5, 0.5625, 0.5, 0.25, 0.6477, 0.3125, 0.5, 0.3125, 0.5, 0.25, 0.6477, 0.5625, 0.875, 0.5625, 0.8125, 0.5, 0.8125, 0.5, 0.875, 0.375, 0.6477, 0.375, 0.6477, 0.3125, 0.5, 0.3125, 0.5, 0.25, 0.6477, 0.0, 0.0, 0.375, 0.6477, 0.25, 0.6477, 0.4375, 0.5, 0.5, 0.5, 0.5, 0.4375, 0.4375, 0.4375, 0.0, 0.0, 0.25, 0.6477, 0.25, 0.6477, 0.25, 0.6477, 0.3125, 0.75, 0.25, 0.6477, 0.25, 0.6477, 0.3125, 0.75, 0.625, 0.6362, 0.625, 0.6477, 0.625, 0.5, 0.6193, 0.5, 0.625, 0.5, 0.625, 0.6477, 0.625, 0.6477, 0.625, 0.5, 0.3125, 0.5, 0.3125, 0.5, 0.25, 0.6477, 0.25, 0.6477, 0.625, 0.5, 0.625, 0.6477, 0.625, 0.6477, 0.625, 0.5, 0.25, 0.6477, 0.3125, 0.5, 0.3125, 0.5, 0.25, 0.6477, 0.625, 0.75, 0.625, 0.75, 0.625, 0.6477, 0.625, 0.6477, 0.625, 0.75, 0.625, 0.6477, 0.625, 0.75, 0.625, 0.5, 0.625, 0.6477, 0.625, 0.6477, 0.625, 0.6477, 0.625, 0.75, 0.6875, 0.6477, 0.6875, 0.5, 0.5625, 0.8125, 0.5625, 0.75, 0.5, 0.75, 0.5, 0.8125, 0.5625, 0.6477, 0.5625, 0.6069, 0.5625, 0.539, 0.5625, 0.5, 0.375, 0.8125, 0.375, 0.8125, 0.375, 0.75, 0.375, 0.75, 0.375, 0.5, 0.375, 0.5, 0.375, 0.4375, 0.375, 0.4375, 0.625, 0.7382, 0.625, 0.75, 0.625, 0.6477, 0.625, 0.6362, 0.625, 0.5, 0.625, 0.5, 0.5625, 0.5, 0.5625, 0.5, 0.625, 0.6477, 0.625, 0.6477, 0.625, 0.5, 0.625, 0.5, 0.625, 0.75, 0.625, 0.75, 0.625, 0.6477, 0.625, 0.6477, 0.3125, 0.5, 0.3125, 0.5, 0.25, 0.6477, 0.25, 0.6477, 0.375, 0.4375, 0.375, 0.5, 0.375, 0.5, 0.375, 0.4375, 0.25, 0.6477, 0.375, 0.6477, 0.3125, 0.5, 0.25, 0.6477, 0.25, 0.6477, 0.3125, 0.75, 0.3125, 0.75, 0.375, 0.8125, 0.375, 0.8125, 0.375, 0.75, 0.375, 0.75, 0.3125, 0.75, 0.25, 0.6477, 0.3125, 0.75, 0.375, 0.6477, 0.3125, 0.75, 0.25, 0.6477, 0.25, 0.6477, 0.375, 0.8125, 0.375, 0.8125, 0.375, 0.75, 0.375, 0.75, 0.0, 0.0, 0.0, 0.0, 0.25, 0.6477, 0.25, 0.6477, 0.625, 0.5, 0.625, 0.5, 0.5625, 0.5, 0.5625, 0.5, 0.5625, 0.6477, 0.625, 0.5, 0.625, 0.5, 0.5625, 0.6477, 0.25, 0.6477, 0.25, 0.6477, 0.3125, 0.75, 0.3125, 0.75, 0.3125, 0.75, 0.25, 0.6477, 0.25, 0.6477, 0.3125, 0.75, 0.375, 0.8125, 0.4375, 0.8125, 0.4375, 0.75, 0.375, 0.75, 0.0, 0.0, 0.375, 0.6477, 0.375, 0.6477, 0.0, 0.0, 0.25, 0.6477, 0.3125, 0.5, 0.3125, 0.5, 0.25, 0.6477, 0.3125, 0.75, 0.25, 0.6477, 0.25, 0.6477, 0.4375, 0.4375, 0.4375, 0.375, 0.375, 0.375, 0.375, 0.4375, 0.3125, 0.75, 0.3125, 0.75, 0.375, 0.6477, 0.375, 0.6477, 0.625, 0.4375, 0.625, 0.4375, 0.625, 0.375, 0.625, 0.375, 0.625, 0.5, 0.625, 0.4375, 0.625, 0.375, 0.6875, 0.6477, 0.6875, 0.6477, 0.6875, 0.5, 0.6875, 0.5, 0.75, 0.6477, 0.75, 0.6477, 0.6875, 0.6477, 0.6875, 0.6477, 0.5625, 0.6119, 0.5625, 0.6119, 0.5625, 0.6069, 0.5625, 0.6069, 0.3125, 0.75, 0.25, 0.6477, 0.25, 0.6477, 0.3125, 0.75, 0.25, 0.6477, 0.3125, 0.5, 0.3125, 0.5, 0.25, 0.6477, 0.375, 0.8125, 0.375, 0.8125, 0.375, 0.75, 0.375, 0.75, 0.375, 0.5, 0.375, 0.5, 0.375, 0.4375, 0.375, 0.4375, 0.6319, 0.625, 0.6667, 0.7917, 0.7552, 0.7552, 0.7517, 0.625, 0.5, 0.3733, 0.5, 0.4931, 0.6667, 0.4583, 0.6302, 0.3698, 0.4957, 0.4924, 0.5, 0.625, 0.5, 0.625, 0.5, 0.4931, 0.5, 0.4931, 0.5, 0.625, 0.6319, 0.625, 0.6667, 0.4583, 0.5, 0.625, 0.5, 0.7569, 0.6667, 0.7917, 0.6319, 0.625, 0.5, 0.625, 0.4957, 0.7576, 0.5, 0.7569, 0.5, 0.625, 0.5044, 0.3692, 0.4957, 0.4924, 0.5, 0.4931, 0.5, 0.3733, 0.4957, 0.7576, 0.5044, 0.8808, 0.5, 0.8767, 0.5, 0.7569, 0.5, 0.7569, 0.5, 0.8767, 0.6302, 0.8802, 0.6667, 0.7917, 0.2483, 0.625, 0.3333, 0.7917, 0.3681, 0.625, 0.6667, 0.4583, 0.6319, 0.625, 0.7517, 0.625, 0.7552, 0.4948, 0.3698, 0.3698, 0.3333, 0.4583, 0.5089, 0.3651, 0.2448, 0.7552, 0.3333, 0.7917, 0.2483, 0.625, 0.4913, 0.7582, 0.5089, 0.8849, 0.5044, 0.8808, 0.4957, 0.7576, 0.5044, 0.3692, 0.4913, 0.4918, 0.4957, 0.4924, 0.5, 0.625, 0.4913, 0.7582, 0.4957, 0.7576, 0.5, 0.625, 0.4913, 0.4918, 0.5, 0.625, 0.5, 0.625, 0.4957, 0.4924, 0.75, 0.6477, 0.75, 0.6477, 0.6875, 0.6477, 0.6875, 0.6477, 0.6875, 0.6477, 0.6875, 0.6477, 0.6875, 0.5, 0.6875, 0.5, 0.625, 0.4375, 0.625, 0.4375, 0.625, 0.375, 0.625, 0.375])
me_cube_003.update()
me_cube_003.normals_split_custom_set([tuple(v) for v in zip(*[iter([-0.02355, 0.336, -0.9416, 0.1235, -0.9686, -0.216, 0.5841, -0.7791, 0.2275, 0.09713, 0.9573, -0.2723, 5.42e-08, 0.9895, -0.1447, -1.063e-07, 0.9232, 0.3842, 0.1788, 0.975, 0.1318, -0.7155, 0.2907, -0.6353, 0.02513, 0.8366, -0.5472, 0.6624, 0.3441, -0.6655, 0.3773, 0.8969, -0.2307, -0.02355, 0.336, -0.9416, 0.9458, -0.2087, -0.2487, 0.5303, -0.7583, 0.3792, 0.2489, -0.9588, 0.137, 0.5841, -0.7791, 0.2275, 0.1788, 0.975, 0.1318, 0.5858, 0.4898, 0.6458, 0.7283, 0.03242, 0.6845, 0.6624, 0.3441, -0.6655, 0.8785, 0.4673, 0.09924, 0.7341, 0.1537, -0.6614, 0.9458, -0.2087, -0.2487, -0.02355, 0.336, -0.9416, 0.5841, -0.7791, 0.2275, -3.4e-09, 0.8038, -0.5948, 0.2835, 0.9532, -0.1048, -9.404e-08, -0.01817, -0.9998, -9.404e-08, -0.01817, -0.9998, 0.2327, -0.9641, -0.1282, 0.0, -0.7606, -0.6492, -0.02355, 0.336, -0.9416, 0.09713, 0.9573, -0.2723, 0.1788, 0.975, 0.1318, 0.05861, -0.9389, 0.3392, 0.9703, 0.02326, 0.2409, 0.9598, -0.05121, 0.2761, 0.1352, 0.9885, -0.06745, 0.9703, 0.02326, 0.2409, -0.06839, 0.9629, 0.2609, -0.6334, 0.6218, -0.4606, -0.1689, 0.9643, -0.2042, -0.00615, -0.9586, -0.2847, -0.5033, 0.6686, -0.5474, 0.4702, -0.01862, -0.8824, -0.5074, -0.7073, -0.4922, -0.1134, -0.2526, -0.9609, -0.6334, 0.6218, -0.4606, -0.00615, -0.9586, -0.2847, 0.04021, -0.8851, 0.4636, -0.551, -0.8312, 0.07431, -0.00615, -0.9586, -0.2847, -0.6334, 0.6218, -0.4606, -0.9718, 0.06064, 0.2277, -0.9512, 0.09297, 0.2943, -0.1134, -0.2526, -0.9609, 0.7213, -0.1942, -0.6648, -0.1407, 0.671, -0.728, -0.6334, 0.6218, -0.4606, 0.004496, 0.9958, -0.09179, -0.8428, -0.0278, -0.5375, -0.02355, 0.336, -0.9416, 0.1788, 0.975, 0.1318, -0.551, -0.8312, 0.07431, -0.1134, -0.2526, -0.9609, -0.00615, -0.9586, -0.2847, 0.1569, -3.945e-08, -0.9876, 0.1569, -8.847e-08, -0.9876, 0.1569, -1.838e-06, -0.9876, -0.05817, -0.4209, 0.9053, 0.8122, -0.08379, 0.5774, 0.8711, 0.2245, 0.4368, -0.6685, -0.3886, -0.6341, 0.7185, -0.286, -0.634, 0.07611, -0.7837, -0.6164, -0.9198, 0.3845, 0.07791, -0.7155, 0.2907, -0.6353, -0.7253, 0.02199, -0.6881, -0.9239, -0.02614, -0.3818, -0.0844, -0.9577, 0.2751, -0.003855, -0.9909, 0.1345, -0.8926, 0.04429, -0.4487, 0.03156, -0.3683, 0.9292, 0.7456, -0.4345, 0.5053, 0.8122, -0.08379, 0.5774, 0.06228, 0.9902, -0.1246, -0.9641, -0.05176, -0.2604, -9.404e-08, -0.01817, -0.9998, 0.2835, 0.9532, -0.1048, 0.7213, -0.1942, -0.6648, -0.2011, -0.839, -0.5056, -0.8279, -0.005422, -0.5609, -0.1407, 0.671, -0.728, 0.9856, -0.01402, 0.1684, 0.2835, 0.9532, -0.1048, 0.3905, 0.9161, 0.09085, 0.9936, -0.1083, 0.03346, 0.8711, 0.2245, 0.4368, 0.8122, -0.08379, 0.5774, 0.7341, 0.1537, -0.6614, 0.8785, 0.4673, 0.09924, 0.05855, 0.994, -0.09224, 0.06228, 0.9902, -0.1246, 0.9917, -0.07035, 0.1078, 0.9979, -0.06091, 0.02337, -0.02355, 0.336, -0.9416, -0.8428, -0.0278, -0.5375, 0.1235, -0.9686, -0.216, -0.9512, 0.09297, 0.2943, 0.04021, -0.8851, 0.4636, 0.05861, -0.9389, 0.3392, -0.9988, -0.04903, -0.007286, -0.2088, 0.9297, -0.3035, -0.1689, 0.9643, -0.2042, 0.9967, 0.03399, 0.07322, 0.9537, 0.003874, -0.3007, 0.1219, -0.976, -0.1805, 0.9596, 0.01721, 0.2809, 0.9377, 0.08299, 0.3373, 0.1235, -0.9686, -0.216, 0.8785, 0.4673, 0.09924, 0.0209, 0.9816, 0.1897, 0.07611, 0.9336, 0.3501, 0.8711, 0.2245, 0.4368, 0.1352, 0.9885, -0.06745, 0.09615, 0.9552, -0.2801, 0.9313, 0.03264, 0.3629, 0.9598, -0.05121, 0.2761, -0.9512, 0.09297, 0.2943, -0.9988, -0.04903, -0.007286, 0.1352, 0.9885, -0.06745, -0.06839, 0.9629, 0.2609, -0.05817, -0.4209, 0.9053, -0.7863, -0.2284, 0.5741, 0.03156, -0.3683, 0.9292, 0.8122, -0.08379, 0.5774, 0.07429, 0.975, -0.2095, -0.8162, -0.02978, -0.5771, -0.8428, -0.0278, -0.5375, 0.004496, 0.9958, -0.09179, 0.9313, 0.03264, 0.3629, 0.9256, 0.08096, 0.3696, -0.003855, -0.9909, 0.1345, -0.0844, -0.9577, 0.2751, -0.2088, 0.9297, -0.3035, -0.2032, -0.947, -0.2487, -0.00615, -0.9586, -0.2847, -0.1689, 0.9643, -0.2042, -0.9988, -0.04903, -0.007286, 0.05861, -0.9389, 0.3392, -0.0844, -0.9577, 0.2751, -0.9239, -0.02614, -0.3818, -0.003855, -0.9909, 0.1345, 0.1219, -0.976, -0.1805, -0.8162, -0.02978, -0.5771, -0.8926, 0.04429, -0.4487, 0.06295, 0.981, -0.1837, -0.8926, 0.04429, -0.4487, -0.8162, -0.02978, -0.5771, 0.07429, 0.975, -0.2095, -0.003855, -0.9909, 0.1345, 0.9256, 0.08096, 0.3696, 0.9596, 0.01721, 0.2809, 0.1219, -0.976, -0.1805, 0.06295, 0.981, -0.1837, 0.07429, 0.975, -0.2095, 0.9596, 0.01721, 0.2809, 0.9256, 0.08096, 0.3696, 0.03196, 0.9995, 0.005078, 0.01831, 0.9981, -0.05967, 0.9953, -0.06446, 0.07245, 0.9863, -0.05156, 0.1567, 0.003632, -0.9992, -0.03864, 0.9953, -0.06446, 0.07245, 0.9958, -0.08314, -0.03817, 0.03301, -0.9935, -0.1085, 0.3905, 0.9161, 0.09085, -8.007e-09, 0.9972, 0.07467, 0.0, 0.9876, -0.1572, 0.3773, 0.8969, -0.2307, -4.525e-15, -0.9997, -0.02381, 0.0, -0.9972, -0.07467, 0.3242, -0.9439, -0.06233, 0.304, -0.9503, -0.06733, -0.2011, -0.839, -0.5056, -0.551, -0.8312, 0.07431, -0.9718, 0.06064, 0.2277, -0.8279, -0.005422, -0.5609, 0.9985, -0.04917, 0.02199, 0.0385, 0.9984, -0.04057, 0.05855, 0.994, -0.09224, 0.9979, -0.06091, 0.02337, 0.3773, 0.8969, -0.2307, 0.09713, 0.9573, -0.2723, -0.02355, 0.336, -0.9416, 0.3242, -0.9439, -0.06233, 0.9936, -0.1083, 0.03346, 0.9458, -0.2087, -0.2487, 0.304, -0.9503, -0.06733, 0.3773, 0.8969, -0.2307, 0.0, 0.9876, -0.1572, 5.42e-08, 0.9895, -0.1447, 0.09713, 0.9573, -0.2723, 0.0, -0.7606, -0.6492, 0.2327, -0.9641, -0.1282, 0.3242, -0.9439, -0.06233, 0.0, -0.9972, -0.07467, 0.06598, -0.99, -0.1243, 0.01641, -0.9932, -0.1152, -0.9856, -0.08753, -0.1447, -0.9853, -0.03766, -0.1667, 0.07611, -0.7837, -0.6164, 0.07713, -0.8794, 0.4699, -0.6855, -0.5387, 0.4898, -0.6685, -0.3886, -0.6341, 0.9967, 0.03399, 0.07322, 0.9703, 0.02326, 0.2409, 0.04021, -0.8851, 0.4636, -0.00615, -0.9586, -0.2847, -0.987, -0.03591, -0.1568, -0.9858, -0.04776, -0.1609, 0.01831, 0.9981, -0.05967, 0.03196, 0.9995, 0.005078, 0.2489, -0.9588, 0.137, 0.5303, -0.7583, 0.3792, 6.978e-08, -0.9895, 0.1443, -4.619e-15, -0.9816, 0.1909, 0.1219, -0.976, -0.1805, 0.1235, -0.9686, -0.216, -0.8428, -0.0278, -0.5375, -0.8162, -0.02978, -0.5771, 0.03201, -0.9931, -0.113, 0.9985, -0.04917, 0.02199, 0.9979, -0.06091, 0.02337, 0.04222, -0.9927, -0.1127, 0.06228, 0.9902, -0.1246, 0.2835, 0.9532, -0.1048, 0.9856, -0.01402, 0.1684, 0.9917, -0.07035, 0.1078, 0.07429, 0.975, -0.2095, 0.004496, 0.9958, -0.09179, 0.9377, 0.08299, 0.3373, 0.9596, 0.01721, 0.2809, 0.05855, 0.994, -0.09224, -0.9714, -0.04667, -0.2329, -0.9641, -0.05176, -0.2604, 0.06228, 0.9902, -0.1246, 0.003632, -0.9992, -0.03864, 0.03301, -0.9935, -0.1085, -0.9759, -0.07183, -0.2059, -0.9858, -0.04776, -0.1609, 0.03301, -0.9935, -0.1085, 0.06598, -0.99, -0.1243, -0.9853, -0.03766, -0.1667, -0.9759, -0.07183, -0.2059, 0.04222, -0.9927, -0.1127, 0.9979, -0.06091, 0.02337, 0.9917, -0.07035, 0.1078, 0.01935, -0.9994, -0.02767, 0.04967, 0.986, -0.1591, 0.04008, 0.9971, 0.06399, 0.9913, -0.03762, 0.1261, 0.9958, -0.08314, -0.03817, 0.9917, -0.07035, 0.1078, 0.9856, -0.01402, 0.1684, 0.2327, -0.9641, -0.1282, 0.01935, -0.9994, -0.02767, -0.9718, 0.06064, 0.2277, -0.6334, 0.6218, -0.4606, -0.1407, 0.671, -0.728, -0.8279, -0.005422, -0.5609, 0.7185, -0.286, -0.634, -0.6685, -0.3886, -0.6341, -0.7253, 0.02199, -0.6881, 0.7341, 0.1537, -0.6614, -0.9839, -0.03569, -0.1753, -0.9714, -0.04667, -0.2329, 0.05855, 0.994, -0.09224, 0.0385, 0.9984, -0.04057, 0.9598, -0.05121, 0.2761, 0.9313, 0.03264, 0.3629, -0.0844, -0.9577, 0.2751, 0.05861, -0.9389, 0.3392, -0.6334, 0.6218, -0.4606, -0.9512, 0.09297, 0.2943, -0.06839, 0.9629, 0.2609, -0.1689, 0.9643, -0.2042, -0.9853, -0.03766, -0.1667, -0.9856, -0.08753, -0.1447, -0.02219, 0.987, 0.1594, 0.04008, 0.9971, 0.06399, -4.619e-15, -0.9816, 0.1909, -4.525e-15, -0.9997, -0.02381, 0.304, -0.9503, -0.06733, 0.2489, -0.9588, 0.137, 0.6624, 0.3441, -0.6655, 0.02513, 0.8366, -0.5472, 0.0209, 0.9816, 0.1897, 0.8785, 0.4673, 0.09924, -0.7253, 0.02199, -0.6881, -0.7155, 0.2907, -0.6353, 0.6624, 0.3441, -0.6655, 0.7341, 0.1537, -0.6614, 0.9936, -0.1083, 0.03346, 0.3905, 0.9161, 0.09085, 0.3773, 0.8969, -0.2307, 0.9458, -0.2087, -0.2487, -0.7253, 0.02199, -0.6881, -0.7863, -0.2284, 0.5741, -0.9207, 0.1882, 0.3419, -0.9198, 0.3845, 0.07791, 0.04222, -0.9927, -0.1127, 0.01935, -0.9994, -0.02767, -0.9641, -0.05176, -0.2604, -0.9714, -0.04667, -0.2329, 0.9377, 0.08299, 0.3373, 0.004496, 0.9958, -0.09179, 0.1788, 0.975, 0.1318, 0.7283, 0.03242, 0.6845, 0.09615, 0.9552, -0.2801, 0.06295, 0.981, -0.1837, 0.9256, 0.08096, 0.3696, 0.9313, 0.03264, 0.3629, 0.01831, 0.9981, -0.05967, -0.9858, -0.04776, -0.1609, -0.9759, -0.07183, -0.2059, 0.04967, 0.986, -0.1591, -0.5033, 0.6686, -0.5474, -0.2088, 0.9297, -0.3035, 0.9537, 0.003874, -0.3007, 0.4702, -0.01862, -0.8824, -0.9198, 0.3845, 0.07791, -0.9207, 0.1882, 0.3419, 0.07611, 0.9336, 0.3501, 0.0209, 0.9816, 0.1897, -0.5074, -0.7073, -0.4922, 0.4702, -0.01862, -0.8824, 0.9537, 0.003874, -0.3007, -0.2032, -0.947, -0.2487, 0.05861, -0.9389, 0.3392, 0.04021, -0.8851, 0.4636, 0.9703, 0.02326, 0.2409, 0.1352, 0.9885, -0.06745, 0.9598, -0.05121, 0.2761, 0.9703, 0.02326, 0.2409, 0.7283, 0.03242, 0.6845, 0.5858, 0.4898, 0.6458, 0.5303, -0.7583, 0.3792, 0.5841, -0.7791, 0.2275, 0.2489, -0.9588, 0.137, 0.304, -0.9503, -0.06733, 0.9458, -0.2087, -0.2487, 0.5841, -0.7791, 0.2275, 0.04021, -0.8851, 0.4636, -0.9512, 0.09297, 0.2943, -0.9718, 0.06064, 0.2277, -0.551, -0.8312, 0.07431, 0.06598, -0.99, -0.1243, 0.9913, -0.03762, 0.1261, 0.9861, -0.0978, 0.1346, 0.01641, -0.9932, -0.1152, 0.9913, -0.03762, 0.1261, 0.04008, 0.9971, 0.06399, -0.02219, 0.987, 0.1594, 0.9861, -0.0978, 0.1346, 0.1235, -0.9686, -0.216, 0.9377, 0.08299, 0.3373, 0.7283, 0.03242, 0.6845, 0.5841, -0.7791, 0.2275, 0.09615, 0.9552, -0.2801, -0.9239, -0.02614, -0.3818, -0.8926, 0.04429, -0.4487, 0.06295, 0.981, -0.1837, 0.9967, 0.03399, 0.07322, -0.1689, 0.9643, -0.2042, -0.06839, 0.9629, 0.2609, 0.9703, 0.02326, 0.2409, -0.2032, -0.947, -0.2487, 0.9537, 0.003874, -0.3007, 0.9967, 0.03399, 0.07322, -0.00615, -0.9586, -0.2847, 0.04967, 0.986, -0.1591, -0.9759, -0.07183, -0.2059, -0.9853, -0.03766, -0.1667, 0.04008, 0.9971, 0.06399, 0.01831, 0.9981, -0.05967, 0.04967, 0.986, -0.1591, 0.9958, -0.08314, -0.03817, 0.9953, -0.06446, 0.07245, 0.1569, -3.945e-08, -0.9876, 0.1569, 1.537e-06, -0.9876, 0.1569, -8.847e-08, -0.9876, -0.987, -0.03591, -0.1568, 0.01649, -0.9999, 0.002619, 0.003632, -0.9992, -0.03864, -0.9858, -0.04776, -0.1609, 0.01649, -0.9999, 0.002619, 0.9863, -0.05156, 0.1567, 0.9953, -0.06446, 0.07245, 0.003632, -0.9992, -0.03864, 0.07713, -0.8794, 0.4699, 0.7456, -0.4345, 0.5053, 0.03156, -0.3683, 0.9292, -0.6855, -0.5387, 0.4898, -0.05817, -0.4209, 0.9053, -0.9207, 0.1882, 0.3419, -0.7863, -0.2284, 0.5741, 0.03301, -0.9935, -0.1085, 0.9958, -0.08314, -0.03817, 0.9913, -0.03762, 0.1261, 0.06598, -0.99, -0.1243, -0.6685, -0.3886, -0.6341, -0.6855, -0.5387, 0.4898, -0.7863, -0.2284, 0.5741, -0.7253, 0.02199, -0.6881, 0.1352, 0.9885, -0.06745, -0.9988, -0.04903, -0.007286, -0.9239, -0.02614, -0.3818, 0.09615, 0.9552, -0.2801, -0.5074, -0.7073, -0.4922, -0.2032, -0.947, -0.2487, -0.2088, 0.9297, -0.3035, -0.5033, 0.6686, -0.5474, -0.9641, -0.05176, -0.2604, 0.01935, -0.9994, -0.02767, 0.2327, -0.9641, -0.1282, -9.404e-08, -0.01817, -0.9998, 0.03201, -0.9931, -0.113, 0.04222, -0.9927, -0.1127, -0.9714, -0.04667, -0.2329, -0.9839, -0.03569, -0.1753, 0.2327, -0.9641, -0.1282, 0.9856, -0.01402, 0.1684, 0.9936, -0.1083, 0.03346, 0.3242, -0.9439, -0.06233, 0.7185, -0.286, -0.634, 0.7341, 0.1537, -0.6614, 0.8122, -0.08379, 0.5774, 0.7456, -0.4345, 0.5053, -0.7155, 0.2907, -0.6353, -0.9198, 0.3845, 0.07791, 0.0209, 0.9816, 0.1897, 0.02513, 0.8366, -0.5472, 0.03156, -0.3683, 0.9292, -0.7863, -0.2284, 0.5741, -0.6855, -0.5387, 0.4898, 0.3905, 0.9161, 0.09085, 0.2835, 0.9532, -0.1048, -3.4e-09, 0.8038, -0.5948, -8.007e-09, 0.9972, 0.07467, 0.07611, -0.7837, -0.6164, 0.7185, -0.286, -0.634, 0.7456, -0.4345, 0.5053, 0.07713, -0.8794, 0.4699, 0.8458, 0.458, 0.2736, 0.0, 0.9161, 0.4011, 1.034e-07, 0.9483, -0.3173, 0.8384, 0.5283, -0.1342, 0.1788, 0.975, 0.1318, -1.063e-07, 0.9232, 0.3842, 0.5858, 0.4898, 0.6458, 0.8217, -0.5698, -0.01345, 0.8458, 0.458, 0.2736, 0.8384, 0.5283, -0.1342, 0.9414, -0.2256, -0.2508, 1.231e-07, -0.9904, -0.1385, 0.8217, -0.5698, -0.01345, 0.9414, -0.2256, -0.2508, 8.269e-08, -0.552, -0.8338, -0.1134, -0.2526, -0.9609, -0.551, -0.8312, 0.07431, -0.2011, -0.839, -0.5056, 0.7213, -0.1942, -0.6648, 0.01641, -0.9932, -0.1152, 0.03201, -0.9931, -0.113, -0.9839, -0.03569, -0.1753, -0.9856, -0.08753, -0.1447, -0.9856, -0.08753, -0.1447, -0.9839, -0.03569, -0.1753, 0.0385, 0.9984, -0.04057, -0.02219, 0.987, 0.1594, 0.01641, -0.9932, -0.1152, 0.9861, -0.0978, 0.1346, 0.9985, -0.04917, 0.02199, 0.03201, -0.9931, -0.113, 0.9861, -0.0978, 0.1346, -0.02219, 0.987, 0.1594, 0.0385, 0.9984, -0.04057, 0.9985, -0.04917, 0.02199, 0.7093, 0.01098, 0.7048, -1.285e-07, 8.712e-05, 1.0, -3.322e-07, -0.6657, 0.7462, 0.6061, -0.5231, 0.5992, 1.303e-07, 0.9956, 0.09396, 0.0, 0.7019, 0.7123, 0.5974, 0.5468, 0.5867, 0.7199, 0.6872, 0.09747, 0.7705, 0.5907, -0.2397, 0.7199, 0.6872, 0.09747, 0.994, 0.0202, 0.1072, 0.9788, 0.001082, -0.2046, 0.7199, 0.6872, 0.09747, 0.5974, 0.5468, 0.5867, 0.7093, 0.01098, 0.7048, 0.994, 0.0202, 0.1072, 0.994, 0.0202, 0.1072, 0.7093, 0.01098, 0.7048, 0.6061, -0.5231, 0.5992, 0.6959, -0.6922, 0.1914, 0.9788, 0.001082, -0.2046, 0.994, 0.0202, 0.1072, 0.6959, -0.6922, 0.1914, 0.7199, -0.6813, -0.1323, 1.554e-07, 0.9405, -0.3399, 1.303e-07, 0.9956, 0.09396, 0.7199, 0.6872, 0.09747, 0.7705, 0.5907, -0.2397, 0.7199, -0.6813, -0.1323, 0.6959, -0.6922, 0.1914, -1.17e-07, -0.9715, 0.2372, 4.141e-08, -0.9983, -0.05835, 0.6959, -0.6922, 0.1914, 0.6061, -0.5231, 0.5992, -3.322e-07, -0.6657, 0.7462, -1.17e-07, -0.9715, 0.2372, 8.269e-08, -0.552, -0.8338, 0.9414, -0.2256, -0.2508, 0.5258, -0.4401, -0.7279, 0.5974, 0.5468, 0.5867, 0.0, 0.7019, 0.7123, -1.285e-07, 8.712e-05, 1.0, 0.7093, 0.01098, 0.7048, 1.034e-07, 0.9483, -0.3173, 1.554e-07, 0.9405, -0.3399, 0.8384, 0.5283, -0.1342, 1.416e-08, -0.753, -0.658, 8.269e-08, -0.552, -0.8338, 0.5258, -0.4401, -0.7279, 0.5258, -0.4401, -0.7279, 0.7199, -0.6813, -0.1323, 4.141e-08, -0.9983, -0.05835, 1.416e-08, -0.753, -0.658, 1.554e-07, 0.9405, -0.3399, 0.7705, 0.5907, -0.2397, 0.8384, 0.5283, -0.1342, 0.9414, -0.2256, -0.2508, 0.9788, 0.001082, -0.2046, 0.7199, -0.6813, -0.1323, 0.5258, -0.4401, -0.7279, 0.8384, 0.5283, -0.1342, 0.7705, 0.5907, -0.2397, 0.9788, 0.001082, -0.2046, 0.9414, -0.2256, -0.2508, 6.978e-08, -0.9895, 0.1443, 0.5303, -0.7583, 0.3792, 0.8217, -0.5698, -0.01345, 1.231e-07, -0.9904, -0.1385, 0.5303, -0.7583, 0.3792, 0.5858, 0.4898, 0.6458, 0.8458, 0.458, 0.2736, 0.8217, -0.5698, -0.01345, 0.5858, 0.4898, 0.6458, -1.063e-07, 0.9232, 0.3842, 0.0, 0.9161, 0.4011, 0.8458, 0.458, 0.2736, 0.02355, 0.336, -0.9416, -0.5841, -0.7791, 0.2275, -0.1235, -0.9686, -0.216, -0.09713, 0.9573, -0.2723, -0.1788, 0.975, 0.1318, -1.063e-07, 0.9232, 0.3842, 5.42e-08, 0.9895, -0.1447, 0.7155, 0.2907, -0.6353, -0.6624, 0.3441, -0.6655, -0.02513, 0.8366, -0.5472, -0.3773, 0.8969, -0.2307, -0.9458, -0.2087, -0.2487, 0.02355, 0.336, -0.9416, -0.5303, -0.7583, 0.3792, -0.5841, -0.7791, 0.2275, -0.2489, -0.9588, 0.137, -0.1788, 0.975, 0.1318, -0.7283, 0.03242, 0.6845, -0.5858, 0.4898, 0.6458, -0.6624, 0.3441, -0.6655, -0.7341, 0.1537, -0.6614, -0.8785, 0.4673, 0.09924, -0.9458, -0.2087, -0.2487, -0.5841, -0.7791, 0.2275, 0.02355, 0.336, -0.9416, -3.4e-09, 0.8038, -0.5948, -9.404e-08, -0.01817, -0.9998, -0.2835, 0.9532, -0.1048, -9.404e-08, -0.01817, -0.9998, 0.0, -0.7606, -0.6492, -0.2327, -0.9641, -0.1282, 0.02355, 0.336, -0.9416, -0.1788, 0.975, 0.1318, -0.09713, 0.9573, -0.2723, -0.05861, -0.9389, 0.3392, -0.9598, -0.05121, 0.2761, -0.9706, 0.02131, 0.2397, -0.1327, 0.9887, -0.06944, 0.06839, 0.9629, 0.2609, -0.9706, 0.02131, 0.2397, 0.6334, 0.6218, -0.4606, 0.006149, -0.9586, -0.2847, 0.1689, 0.9643, -0.2042, 0.5033, 0.6686, -0.5474, 0.5074, -0.7073, -0.4922, -0.4702, -0.01862, -0.8824, 0.1134, -0.2526, -0.9609, 0.006149, -0.9586, -0.2847, 0.6334, 0.6218, -0.4606, -0.04021, -0.8851, 0.4636, 0.006149, -0.9586, -0.2847, 0.551, -0.8312, 0.07431, 0.6334, 0.6218, -0.4606, 0.9512, 0.09297, 0.2943, 0.9718, 0.06064, 0.2277, 0.1134, -0.2526, -0.9609, 0.6334, 0.6218, -0.4606, 0.1407, 0.671, -0.728, -0.7213, -0.1942, -0.6648, -0.004496, 0.9958, -0.09179, -0.1788, 0.975, 0.1318, 0.02355, 0.336, -0.9416, 0.8428, -0.0278, -0.5375, 0.551, -0.8312, 0.07431, 0.006149, -0.9586, -0.2847, 0.1134, -0.2526, -0.9609, -0.1569, -4.064e-08, -0.9876, -0.1569, -1.894e-06, -0.9876, -0.1569, -9.115e-08, -0.9876, 0.05817, -0.4209, 0.9053, -0.8711, 0.2245, 0.4368, -0.8122, -0.08379, 0.5774, 0.6685, -0.3886, -0.6341, -0.07611, -0.7837, -0.6164, -0.7185, -0.286, -0.634, 0.9206, 0.3825, 0.07915, 0.7247, 0.02212, -0.6888, 0.7155, 0.2907, -0.6353, 0.9239, -0.02614, -0.3818, 0.8926, 0.04429, -0.4487, 0.003855, -0.9909, 0.1345, 0.0844, -0.9577, 0.2751, -0.03156, -0.3683, 0.9292, -0.8122, -0.08379, 0.5774, -0.7456, -0.4345, 0.5053, -0.06228, 0.9902, -0.1246, -0.2835, 0.9532, -0.1048, -9.404e-08, -0.01817, -0.9998, 0.9641, -0.05176, -0.2604, -0.7213, -0.1942, -0.6648, 0.1407, 0.671, -0.728, 0.8279, -0.005423, -0.5609, 0.2011, -0.839, -0.5056, -0.9856, -0.01402, 0.1684, -0.9936, -0.1083, 0.03346, -0.3905, 0.9161, 0.09085, -0.2835, 0.9532, -0.1048, -0.8711, 0.2245, 0.4368, -0.8785, 0.4673, 0.09924, -0.7341, 0.1537, -0.6614, -0.8122, -0.08379, 0.5774, -0.05855, 0.994, -0.09224, -0.9979, -0.06091, 0.02337, -0.9917, -0.07035, 0.1078, -0.06228, 0.9902, -0.1246, 0.02355, 0.336, -0.9416, -0.1235, -0.9686, -0.216, 0.8428, -0.0278, -0.5375, 0.9512, 0.09297, 0.2943, 0.9988, -0.04903, -0.007286, -0.05861, -0.9389, 0.3392, -0.04021, -0.8851, 0.4636, 0.2088, 0.9297, -0.3035, -0.9537, 0.003874, -0.3007, -0.9967, 0.03399, 0.07322, 0.1689, 0.9643, -0.2042, -0.1231, -0.9758, -0.1808, -0.1235, -0.9686, -0.216, -0.9377, 0.08299, 0.3373, -0.9596, 0.01721, 0.2809, -0.8785, 0.4673, 0.09924, -0.8711, 0.2245, 0.4368, -0.07611, 0.9336, 0.3501, -0.0209, 0.9816, 0.1897, -0.1327, 0.9887, -0.06944, -0.9598, -0.05121, 0.2761, -0.9313, 0.03264, 0.3629, -0.09615, 0.9552, -0.2801, 0.9512, 0.09297, 0.2943, 0.06839, 0.9629, 0.2609, -0.1327, 0.9887, -0.06944, 0.9988, -0.04903, -0.007286, 0.05817, -0.4209, 0.9053, -0.8122, -0.08379, 0.5774, -0.03156, -0.3683, 0.9292, 0.7863, -0.2284, 0.5741, -0.07506, 0.9758, -0.2056, -0.004496, 0.9958, -0.09179, 0.8428, -0.0278, -0.5375, 0.8152, -0.02838, -0.5784, -0.9313, 0.03264, 0.3629, 0.0844, -0.9577, 0.2751, 0.003855, -0.9909, 0.1345, -0.9256, 0.08096, 0.3696, 0.2088, 0.9297, -0.3035, 0.1689, 0.9643, -0.2042, 0.006149, -0.9586, -0.2847, 0.2032, -0.947, -0.2487, 0.9988, -0.04903, -0.007286, 0.9239, -0.02614, -0.3818, 0.0844, -0.9577, 0.2751, -0.05861, -0.9389, 0.3392, 0.003855, -0.9909, 0.1345, 0.8926, 0.04429, -0.4487, 0.8152, -0.02838, -0.5784, -0.1231, -0.9758, -0.1808, -0.06295, 0.981, -0.1837, -0.07506, 0.9758, -0.2056, 0.8152, -0.02838, -0.5784, 0.8926, 0.04429, -0.4487, 0.003855, -0.9909, 0.1345, -0.1231, -0.9758, -0.1808, -0.9596, 0.01721, 0.2809, -0.9256, 0.08096, 0.3696, -0.06295, 0.981, -0.1837, -0.9256, 0.08096, 0.3696, -0.9596, 0.01721, 0.2809, -0.07506, 0.9758, -0.2056, -0.03196, 0.9995, 0.005078, -0.9863, -0.05156, 0.1567, -0.9953, -0.06446, 0.07245, -0.01831, 0.9981, -0.05967, -0.003633, -0.9992, -0.03864, -0.03301, -0.9935, -0.1085, -0.9958, -0.08314, -0.03817, -0.9953, -0.06446, 0.07245, -0.3905, 0.9161, 0.09085, -0.3773, 0.8969, -0.2307, 0.0, 0.9876, -0.1572, -8.007e-09, 0.9972, 0.07467, -4.525e-15, -0.9997, -0.02381, -0.304, -0.9503, -0.06733, -0.3242, -0.9439, -0.06233, 0.0, -0.9972, -0.07467, 0.2011, -0.839, -0.5056, 0.8279, -0.005423, -0.5609, 0.9718, 0.06064, 0.2277, 0.551, -0.8312, 0.07431, -0.9985, -0.04917, 0.02199, -0.9979, -0.06091, 0.02337, -0.05855, 0.994, -0.09224, -0.0385, 0.9984, -0.04057, -0.3773, 0.8969, -0.2307, 0.02355, 0.336, -0.9416, -0.09713, 0.9573, -0.2723, -0.3242, -0.9439, -0.06233, -0.304, -0.9503, -0.06733, -0.9458, -0.2087, -0.2487, -0.9936, -0.1083, 0.03346, -0.3773, 0.8969, -0.2307, -0.09713, 0.9573, -0.2723, 5.42e-08, 0.9895, -0.1447, 0.0, 0.9876, -0.1572, 0.0, -0.7606, -0.6492, 0.0, -0.9972, -0.07467, -0.3242, -0.9439, -0.06233, -0.2327, -0.9641, -0.1282, -0.06598, -0.99, -0.1243, 0.9853, -0.03766, -0.1667, 0.9856, -0.08753, -0.1447, -0.01641, -0.9932, -0.1152, -0.07611, -0.7837, -0.6164, 0.6685, -0.3886, -0.6341, 0.6855, -0.5387, 0.4898, -0.07713, -0.8794, 0.4699, -0.9967, 0.03399, 0.07322, 0.006149, -0.9586, -0.2847, -0.04021, -0.8851, 0.4636, -0.9706, 0.02131, 0.2397, 0.987, -0.03591, -0.1568, -0.03196, 0.9995, 0.005078, -0.01831, 0.9981, -0.05967, 0.9858, -0.04776, -0.1609, -0.2489, -0.9588, 0.137, -4.619e-15, -0.9816, 0.1909, 6.978e-08, -0.9895, 0.1443, -0.5303, -0.7583, 0.3792, -0.1231, -0.9758, -0.1808, 0.8152, -0.02838, -0.5784, 0.8428, -0.0278, -0.5375, -0.1235, -0.9686, -0.216, -0.03201, -0.9931, -0.113, -0.04222, -0.9927, -0.1127, -0.9979, -0.06091, 0.02337, -0.9985, -0.04917, 0.02199, -0.06228, 0.9902, -0.1246, -0.9917, -0.07035, 0.1078, -0.9856, -0.01402, 0.1684, -0.2835, 0.9532, -0.1048, -0.07506, 0.9758, -0.2056, -0.9596, 0.01721, 0.2809, -0.9377, 0.08299, 0.3373, -0.004496, 0.9958, -0.09179, -0.05855, 0.994, -0.09224, -0.06228, 0.9902, -0.1246, 0.9641, -0.05176, -0.2604, 0.9714, -0.04667, -0.2329, -0.003633, -0.9992, -0.03864, 0.9858, -0.04776, -0.1609, 0.9759, -0.07183, -0.2059, -0.03301, -0.9935, -0.1085, -0.03301, -0.9935, -0.1085, 0.9759, -0.07183, -0.2059, 0.9853, -0.03766, -0.1667, -0.06598, -0.99, -0.1243, -0.04222, -0.9927, -0.1127, -0.01935, -0.9994, -0.02767, -0.9917, -0.07035, 0.1078, -0.9979, -0.06091, 0.02337, -0.04967, 0.986, -0.1591, -0.9958, -0.08314, -0.03817, -0.9913, -0.03762, 0.1261, -0.04008, 0.9971, 0.06399, -0.9917, -0.07035, 0.1078, -0.01935, -0.9994, -0.02767, -0.2327, -0.9641, -0.1282, -0.9856, -0.01402, 0.1684, 0.9718, 0.06064, 0.2277, 0.8279, -0.005423, -0.5609, 0.1407, 0.671, -0.728, 0.6334, 0.6218, -0.4606, -0.7185, -0.286, -0.634, -0.7341, 0.1537, -0.6614, 0.7247, 0.02212, -0.6888, 0.6685, -0.3886, -0.6341, 0.9839, -0.03569, -0.1753, -0.0385, 0.9984, -0.04057, -0.05855, 0.994, -0.09224, 0.9714, -0.04667, -0.2329, -0.9598, -0.05121, 0.2761, -0.05861, -0.9389, 0.3392, 0.0844, -0.9577, 0.2751, -0.9313, 0.03264, 0.3629, 0.6334, 0.6218, -0.4606, 0.1689, 0.9643, -0.2042, 0.06839, 0.9629, 0.2609, 0.9512, 0.09297, 0.2943, 0.9853, -0.03766, -0.1667, -0.04008, 0.9971, 0.06399, 0.0222, 0.987, 0.1594, 0.9856, -0.08753, -0.1447, -4.619e-15, -0.9816, 0.1909, -0.2489, -0.9588, 0.137, -0.304, -0.9503, -0.06733, -4.525e-15, -0.9997, -0.02381, -0.6624, 0.3441, -0.6655, -0.8785, 0.4673, 0.09924, -0.0209, 0.9816, 0.1897, -0.02513, 0.8366, -0.5472, 0.7247, 0.02212, -0.6888, -0.7341, 0.1537, -0.6614, -0.6624, 0.3441, -0.6655, 0.7155, 0.2907, -0.6353, -0.9936, -0.1083, 0.03346, -0.9458, -0.2087, -0.2487, -0.3773, 0.8969, -0.2307, -0.3905, 0.9161, 0.09085, 0.7247, 0.02212, -0.6888, 0.9206, 0.3825, 0.07915, 0.9207, 0.1882, 0.3419, 0.7863, -0.2284, 0.5741, -0.04222, -0.9927, -0.1127, 0.9714, -0.04667, -0.2329, 0.9641, -0.05176, -0.2604, -0.01935, -0.9994, -0.02767, -0.9377, 0.08299, 0.3373, -0.7283, 0.03242, 0.6845, -0.1788, 0.975, 0.1318, -0.004496, 0.9958, -0.09179, -0.09615, 0.9552, -0.2801, -0.9313, 0.03264, 0.3629, -0.9256, 0.08096, 0.3696, -0.06295, 0.981, -0.1837, -0.01831, 0.9981, -0.05967, -0.04967, 0.986, -0.1591, 0.9759, -0.07183, -0.2059, 0.9858, -0.04776, -0.1609, 0.5033, 0.6686, -0.5474, -0.4702, -0.01862, -0.8824, -0.9537, 0.003874, -0.3007, 0.2088, 0.9297, -0.3035, 0.9206, 0.3825, 0.07915, -0.0209, 0.9816, 0.1897, -0.07611, 0.9336, 0.3501, 0.9207, 0.1882, 0.3419, 0.5074, -0.7073, -0.4922, 0.2032, -0.947, -0.2487, -0.9537, 0.003874, -0.3007, -0.4702, -0.01862, -0.8824, -0.05861, -0.9389, 0.3392, -0.9706, 0.02131, 0.2397, -0.04021, -0.8851, 0.4636, -0.1327, 0.9887, -0.06944, -0.9706, 0.02131, 0.2397, -0.9598, -0.05121, 0.2761, -0.7283, 0.03242, 0.6845, -0.5841, -0.7791, 0.2275, -0.5303, -0.7583, 0.3792, -0.5858, 0.4898, 0.6458, -0.2489, -0.9588, 0.137, -0.5841, -0.7791, 0.2275, -0.9458, -0.2087, -0.2487, -0.304, -0.9503, -0.06733, -0.04021, -0.8851, 0.4636, 0.551, -0.8312, 0.07431, 0.9718, 0.06064, 0.2277, 0.9512, 0.09297, 0.2943, -0.06598, -0.99, -0.1243, -0.01641, -0.9932, -0.1152, -0.9861, -0.0978, 0.1346, -0.9913, -0.03762, 0.1261, -0.9913, -0.03762, 0.1261, -0.9861, -0.0978, 0.1346, 0.0222, 0.987, 0.1594, -0.04008, 0.9971, 0.06399, -0.1235, -0.9686, -0.216, -0.5841, -0.7791, 0.2275, -0.7283, 0.03242, 0.6845, -0.9377, 0.08299, 0.3373, -0.09615, 0.9552, -0.2801, -0.06295, 0.981, -0.1837, 0.8926, 0.04429, -0.4487, 0.9239, -0.02614, -0.3818, -0.9967, 0.03399, 0.07322, -0.9706, 0.02131, 0.2397, 0.06839, 0.9629, 0.2609, 0.1689, 0.9643, -0.2042, 0.2032, -0.947, -0.2487, 0.006149, -0.9586, -0.2847, -0.9967, 0.03399, 0.07322, -0.9537, 0.003874, -0.3007, -0.04967, 0.986, -0.1591, -0.04008, 0.9971, 0.06399, 0.9853, -0.03766, -0.1667, 0.9759, -0.07183, -0.2059, -0.01831, 0.9981, -0.05967, -0.9953, -0.06446, 0.07245, -0.9958, -0.08314, -0.03817, -0.04967, 0.986, -0.1591, -0.1569, -4.064e-08, -0.9876, -0.1569, -9.115e-08, -0.9876, -0.1569, 1.583e-06, -0.9876, 0.987, -0.03591, -0.1568, 0.9858, -0.04776, -0.1609, -0.003633, -0.9992, -0.03864, -0.01649, -0.9999, 0.002619, -0.01649, -0.9999, 0.002619, -0.003633, -0.9992, -0.03864, -0.9953, -0.06446, 0.07245, -0.9863, -0.05156, 0.1567, -0.07713, -0.8794, 0.4699, 0.6855, -0.5387, 0.4898, -0.03156, -0.3683, 0.9292, -0.7456, -0.4345, 0.5053, 0.05817, -0.4209, 0.9053, 0.7863, -0.2284, 0.5741, 0.9207, 0.1882, 0.3419, -0.03301, -0.9935, -0.1085, -0.06598, -0.99, -0.1243, -0.9913, -0.03762, 0.1261, -0.9958, -0.08314, -0.03817, 0.6685, -0.3886, -0.6341, 0.7247, 0.02212, -0.6888, 0.7863, -0.2284, 0.5741, 0.6855, -0.5387, 0.4898, -0.1327, 0.9887, -0.06944, -0.09615, 0.9552, -0.2801, 0.9239, -0.02614, -0.3818, 0.9988, -0.04903, -0.007286, 0.5074, -0.7073, -0.4922, 0.5033, 0.6686, -0.5474, 0.2088, 0.9297, -0.3035, 0.2032, -0.947, -0.2487, 0.9641, -0.05176, -0.2604, -9.404e-08, -0.01817, -0.9998, -0.2327, -0.9641, -0.1282, -0.01935, -0.9994, -0.02767, -0.03201, -0.9931, -0.113, 0.9839, -0.03569, -0.1753, 0.9714, -0.04667, -0.2329, -0.04222, -0.9927, -0.1127, -0.2327, -0.9641, -0.1282, -0.3242, -0.9439, -0.06233, -0.9936, -0.1083, 0.03346, -0.9856, -0.01402, 0.1684, -0.7185, -0.286, -0.634, -0.7456, -0.4345, 0.5053, -0.8122, -0.08379, 0.5774, -0.7341, 0.1537, -0.6614, 0.7155, 0.2907, -0.6353, -0.02513, 0.8366, -0.5472, -0.0209, 0.9816, 0.1897, 0.9206, 0.3825, 0.07915, -0.03156, -0.3683, 0.9292, 0.6855, -0.5387, 0.4898, 0.7863, -0.2284, 0.5741, -0.3905, 0.9161, 0.09085, -8.007e-09, 0.9972, 0.07467, -3.4e-09, 0.8038, -0.5948, -0.2835, 0.9532, -0.1048, -0.07611, -0.7837, -0.6164, -0.07713, -0.8794, 0.4699, -0.7456, -0.4345, 0.5053, -0.7185, -0.286, -0.634, -0.8458, 0.458, 0.2736, -0.8384, 0.5283, -0.1342, 1.034e-07, 0.9483, -0.3173, 0.0, 0.9161, 0.4011, -0.1788, 0.975, 0.1318, -0.5858, 0.4898, 0.6458, -1.063e-07, 0.9232, 0.3842, -0.8217, -0.5698, -0.01345, -0.9414, -0.2256, -0.2508, -0.8384, 0.5283, -0.1342, -0.8458, 0.458, 0.2736, 1.231e-07, -0.9904, -0.1385, 8.269e-08, -0.552, -0.8338, -0.9414, -0.2256, -0.2508, -0.8217, -0.5698, -0.01345, 0.1134, -0.2526, -0.9609, -0.7213, -0.1942, -0.6648, 0.2011, -0.839, -0.5056, 0.551, -0.8312, 0.07431, -0.01641, -0.9932, -0.1152, 0.9856, -0.08753, -0.1447, 0.9839, -0.03569, -0.1753, -0.03201, -0.9931, -0.113, 0.9856, -0.08753, -0.1447, 0.0222, 0.987, 0.1594, -0.0385, 0.9984, -0.04057, 0.9839, -0.03569, -0.1753, -0.01641, -0.9932, -0.1152, -0.03201, -0.9931, -0.113, -0.9985, -0.04917, 0.02199, -0.9861, -0.0978, 0.1346, -0.9861, -0.0978, 0.1346, -0.9985, -0.04917, 0.02199, -0.0385, 0.9984, -0.04057, 0.0222, 0.987, 0.1594, -0.7093, 0.01098, 0.7048, -0.6061, -0.5231, 0.5992, -3.322e-07, -0.6657, 0.7462, -1.285e-07, 8.712e-05, 1.0, 1.303e-07, 0.9956, 0.09396, -0.7199, 0.6872, 0.09747, -0.5974, 0.5468, 0.5867, 0.0, 0.7019, 0.7123, -0.7705, 0.5907, -0.2397, -0.9788, 0.001082, -0.2046, -0.994, 0.0202, 0.1072, -0.7199, 0.6872, 0.09747, -0.7199, 0.6872, 0.09747, -0.994, 0.0202, 0.1072, -0.7093, 0.01098, 0.7048, -0.5974, 0.5468, 0.5867, -0.994, 0.0202, 0.1072, -0.6959, -0.6922, 0.1914, -0.6061, -0.5231, 0.5992, -0.7093, 0.01098, 0.7048, -0.9788, 0.001082, -0.2046, -0.7199, -0.6813, -0.1323, -0.6959, -0.6922, 0.1914, -0.994, 0.0202, 0.1072, 1.554e-07, 0.9405, -0.3399, -0.7705, 0.5907, -0.2397, -0.7199, 0.6872, 0.09747, 1.303e-07, 0.9956, 0.09396, -0.7199, -0.6813, -0.1323, 4.141e-08, -0.9983, -0.05835, -1.17e-07, -0.9715, 0.2372, -0.6959, -0.6922, 0.1914, -0.6959, -0.6922, 0.1914, -1.17e-07, -0.9715, 0.2372, -3.322e-07, -0.6657, 0.7462, -0.6061, -0.5231, 0.5992, 8.269e-08, -0.552, -0.8338, -0.5258, -0.4401, -0.7279, -0.9414, -0.2256, -0.2508, -0.5974, 0.5468, 0.5867, -0.7093, 0.01098, 0.7048, -1.285e-07, 8.712e-05, 1.0, 0.0, 0.7019, 0.7123, 1.034e-07, 0.9483, -0.3173, -0.8384, 0.5283, -0.1342, 1.554e-07, 0.9405, -0.3399, 1.416e-08, -0.753, -0.658, -0.5258, -0.4401, -0.7279, 8.269e-08, -0.552, -0.8338, -0.5258, -0.4401, -0.7279, 1.416e-08, -0.753, -0.658, 4.141e-08, -0.9983, -0.05835, -0.7199, -0.6813, -0.1323, 1.554e-07, 0.9405, -0.3399, -0.8384, 0.5283, -0.1342, -0.7705, 0.5907, -0.2397, -0.9414, -0.2256, -0.2508, -0.5258, -0.4401, -0.7279, -0.7199, -0.6813, -0.1323, -0.9788, 0.001082, -0.2046, -0.8384, 0.5283, -0.1342, -0.9414, -0.2256, -0.2508, -0.9788, 0.001082, -0.2046, -0.7705, 0.5907, -0.2397, 6.978e-08, -0.9895, 0.1443, 1.231e-07, -0.9904, -0.1385, -0.8217, -0.5698, -0.01345, -0.5303, -0.7583, 0.3792, -0.5303, -0.7583, 0.3792, -0.8217, -0.5698, -0.01345, -0.8458, 0.458, 0.2736, -0.5858, 0.4898, 0.6458, -0.5858, 0.4898, 0.6458, -0.8458, 0.458, 0.2736, 0.0, 0.9161, 0.4011, -1.063e-07, 0.9232, 0.3842])] * 3)])

# ---- objects
ob_cube = bpy.data.objects.new('Cube', me_cube)
ob_camera = bpy.data.objects.new('Camera', cam_camera)
ob_circle = bpy.data.objects.new('Circle', me_circle)
ob_plane = bpy.data.objects.new('Plane', me_plane)
ob_sun = bpy.data.objects.new('Sun', light_sun)
ob_dude = bpy.data.objects.new('dude', me_cube_003)
_N = ng_geometry_nodes.nodes; _L = ng_geometry_nodes.links
n0 = _N.new('NodeGroupInput'); n0.name = 'Group Input'; n0.location = (-833, -232)
n0.width = 122
n1 = _N.new('GeometryNodeGroup'); n1.name = 'Group'; n1.location = (-1073, -357)
n1.node_tree = ng_nodegroup
n1.inputs[0].default_value = 200.0
n1.inputs[1].default_value = 6000
n2 = _N.new('NodeGroupOutput'); n2.name = 'Group Output'; n2.location = (1326, 29)
n2.width = 128
n3 = _N.new('GeometryNodeInstanceOnPoints'); n3.name = 'Instance on Points'; n3.location = (-20, 2)
n3.width = 135
n4 = _N.new('GeometryNodeGroup'); n4.name = 'Group.001'; n4.location = (-1060, -540)
n4.node_tree = ng_nodegroup
n4.inputs[0].default_value = 200.0
n4.inputs[1].default_value = 250
n5 = _N.new('GeometryNodeInstanceOnPoints'); n5.name = 'Instance on Points.001'; n5.location = (-22, -501)
n5.width = 135
n6 = _N.new('GeometryNodeSetMaterial'); n6.name = 'Set Material'; n6.location = (150, -472)
n6.inputs[2].default_value = mat_red
n7 = _N.new('GeometryNodeJoinGeometry'); n7.name = 'Join Geometry'; n7.location = (956, 2)
n8 = _N.new('ShaderNodeValue'); n8.name = 'Value'; n8.location = (199, -104)
n8.outputs[0].default_value = 0.9888
n9 = _N.new('GeometryNodeGroup'); n9.name = 'Group.004'; n9.location = (435, -319)
n9.node_tree = ng_nodegroup_002
n9.inputs[2].default_value = (0.0, 85.0, 0.0)
n9.inputs[3].default_value = 30.0
n10 = _N.new('GeometryNodeGroup'); n10.name = 'Group.005'; n10.location = (436, 40)
n10.node_tree = ng_nodegroup_002
n10.inputs[2].default_value = (0.0, -40.0, 0.0)
n10.inputs[3].default_value = 90.0
n11 = _N.new('GeometryNodeDistributePointsOnFaces'); n11.name = 'Distribute Points on Faces'; n11.location = (-399, 112)
n11.distribute_method = 'POISSON'
n11.inputs[2].default_value = 1.0
n11.inputs[3].default_value = 1.0
n11.inputs[5].default_value = 0.4567
n12 = _N.new('GeometryNodeObjectInfo'); n12.name = 'Object Info'; n12.location = (-874, 18)
n12.transform_space = 'RELATIVE'
n12.inputs[0].default_value = ob_circle
n13 = _N.new('GeometryNodeDistributePointsOnFaces'); n13.name = 'Distribute Points on Faces.001'; n13.location = (-362, -265)
n13.distribute_method = 'POISSON'
n13.inputs[2].default_value = 1.0
n13.inputs[3].default_value = 1.0
n13.inputs[5].default_value = 0.053
n13.inputs[6].default_value = 93
n14 = _N.new('GeometryNodeSetMaterial'); n14.name = 'Set Material.001'; n14.location = (161, 36)
n14.inputs[2].default_value = mat_white
n15 = _N.new('FunctionNodeRandomValue'); n15.name = 'Random Value'; n15.location = (-398, -580)
n15.data_type = 'FLOAT_VECTOR'
n15.inputs[1].default_value = (0.0, 0.0, 6.28)
n16 = _N.new('GeometryNodeViewer'); n16.name = 'Viewer'; n16.location = (1012, 174)
n16.domain = 'INSTANCE'
n17 = _N.new('GeometryNodeViewer'); n17.name = 'Viewer.001'; n17.location = (957, -72)
n17.domain = 'INSTANCE'
n18 = _N.new('GeometryNodeSetID'); n18.name = 'Set ID'; n18.location = (765, -246)
n19 = _N.new('FunctionNodeInputInt'); n19.name = 'Integer'; n19.location = (638, -386)
n19.outputs[0].default_value = 0
n20 = _N.new('FunctionNodeInputInt'); n20.name = 'Integer.001'; n20.location = (570, 221)
n20.integer = 1
n20.outputs[0].default_value = 0
n21 = _N.new('GeometryNodeSetID'); n21.name = 'Set ID.001'; n21.location = (780, 147)
n22 = _N.new('GeometryNodeImportCSV'); n22.name = 'Import CSV'; n22.location = (931, 335)
n22.inputs[0].default_value = '//AUG2025_DetentionCenters.csv'
n23 = _N.new('GeometryNodeViewer'); n23.name = 'Viewer.002'; n23.location = (1005, -250)
n23.domain = 'INSTANCE'
_L.new(n0.outputs[0], n3.inputs[2])
_L.new(n5.outputs[0], n6.inputs[0])
_L.new(n7.outputs[0], n2.inputs[0])
_L.new(n6.outputs[0], n9.inputs[1])
_L.new(n8.outputs[0], n9.inputs[0])
_L.new(n14.outputs[0], n10.inputs[1])
_L.new(n8.outputs[0], n10.inputs[0])
_L.new(n11.outputs[0], n3.inputs[0])
_L.new(n12.outputs[4], n11.inputs[0])
_L.new(n12.outputs[4], n13.inputs[0])
_L.new(n13.outputs[0], n5.inputs[0])
_L.new(n0.outputs[0], n5.inputs[2])
_L.new(n3.outputs[0], n14.inputs[0])
_L.new(n15.outputs[0], n3.inputs[5])
_L.new(n15.outputs[0], n5.inputs[5])
_L.new(n21.outputs[0], n16.inputs[0])
_L.new(n9.outputs[0], n18.inputs[0])
_L.new(n19.outputs[0], n18.inputs[2])
_L.new(n20.outputs[0], n21.inputs[2])
_L.new(n18.outputs[0], n17.inputs[0])
_L.new(n21.outputs[0], n7.inputs[0])
_L.new(n18.outputs[0], n7.inputs[0])
_L.new(n10.outputs[0], n21.inputs[0])
_L.new(n18.outputs[0], n23.inputs[0])
n2.is_active_output = True

# ---- transforms, parenting, visibility, modifiers, constraints
ob_cube.location = (0.0, 0.0, 0.0)
ob_cube.lock_rotations_4d = False
ob_cube.empty_display_type = 'ARROWS'
ob_cube.hide_render = True
ob_cube.lineart.crease_threshold = 0.0
_m = ob_cube.modifiers.new('GeometryNodes', 'NODES')
_m.node_group = ng_geometry_nodes
ob_camera.location = (166.6, -9.888, 130.5)
ob_camera.rotation_euler = (0.7952, 0.0, 1.571)
ob_camera.lock_rotations_4d = False
ob_camera.empty_display_type = 'ARROWS'
ob_camera.color = (0.0, 0.0, 0.0, 0.0)
ob_camera.display_type = 'WIRE'
ob_camera.lineart.crease_threshold = 0.0
ob_circle.location = (0.0, 0.0, 0.0)
ob_circle.scale = (0.5, 0.5, 0.5)
ob_circle.hide_render = True
ob_plane.location = (0.0, 0.0, -0.18)
ob_sun.location = (0.0, 0.0, 0.0)
ob_sun.rotation_euler = (0.2269, 0.0, 0.9425)
ob_dude.location = (0.0, 0.0, 0.0)
ob_dude.color = (0.8, 0.8, 0.8, 1.0)
_m = ob_dude.modifiers.new('GeometryNodes', 'NODES')
_m.node_group = ng_geometry_nodes
_m.open_manage_panel = True

# ---- collection membership
col_collection.objects.link(ob_cube)
col_collection.objects.link(ob_camera)
col_collection.objects.link(ob_circle)
col_collection.objects.link(ob_plane)
col_collection.objects.link(ob_sun)
col_collection.objects.link(ob_dude)

# ---- scene / render settings (as saved in the file)
scene.camera = ob_camera
scene.frame_start = 1; scene.frame_end = 256; scene.frame_set(94)
scene.render.engine = 'BLENDER_EEVEE_NEXT'
scene.render.image_settings.file_format = 'FFMPEG'
scene.render.image_settings.color_mode = 'RGB'
scene.cycles.sampling_pattern = 'TABULATED_SOBOL'
bpy.context.view_layer.update()
